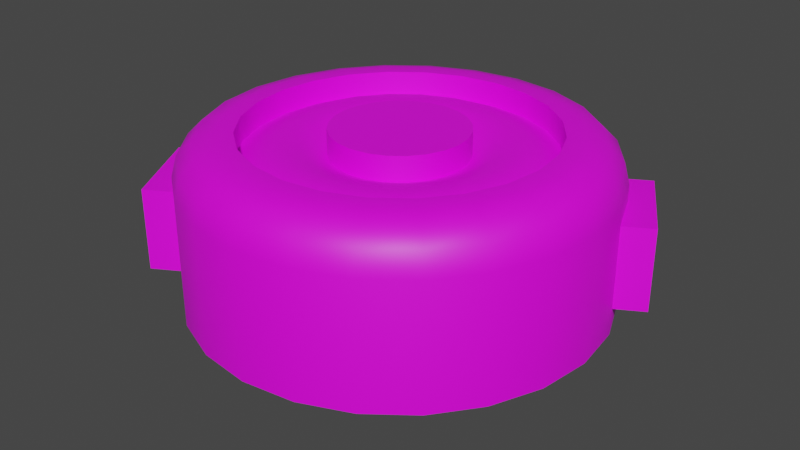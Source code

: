 # Source: wd_electric_prop_engine_s0_1.blend  (saved by Blender 3.3.6; exported with 4.5.12 LTS)
import bpy
from mathutils import Matrix  # noqa: F401  (used for matrix-valued properties, if any)

bpy.ops.wm.read_factory_settings(use_empty=True)
scene = bpy.context.scene
scene.name = 'Scene'

# ---- collections
col_collection = bpy.data.collections.new('Collection'); scene.collection.children.link(col_collection)

# ---- images (referenced by path relative to the original .blend; pixels are not part of the script)
import os
ASSET_DIR = os.environ.get("B2B_ASSET_DIR", "")  # directory of the original .blend (textures are referenced by path, not embedded)
HERE = os.path.dirname(os.path.abspath(__file__))  # packed textures are extracted next to this script under _unpacked/

def load_image(name, relpath, width, height, colorspace="sRGB"):
    """Load a texture the original file referenced (path relative to the .blend, or extracted next to this script)."""
    p = next((c for c in (os.path.join(HERE, relpath), os.path.join(ASSET_DIR, relpath)) if relpath and os.path.exists(c)), "")
    if p:
        img = bpy.data.images.load(p, check_existing=True)
        img.name = name
    else:  # same state as the original file: an image datablock whose file is absent (Cycles renders it pink)
        img = bpy.data.images.new(name, width, height)
        img.source = "FILE"
        img.filepath = "//" + (relpath or name)
    img.colorspace_settings.name = colorspace
    return img
img_a1 = load_image('a1', 'a1.psd', 1024, 1024, 'sRGB')
img_a2_psd = load_image('a2.psd', 'a2.psd', 1024, 1024, 'sRGB')

# ---- materials (node trees are filled in below, after node groups)
mat_a1 = bpy.data.materials.new('a1')
mat_a2 = bpy.data.materials.new('a2')
mat_a2.alpha_threshold = 0.0
mat_a2.roughness = 0.5
mat_a2.line_color = (0.0, 0.0, 0.0, 1.0)

# ---- node groups
ng_auto_smooth = bpy.data.node_groups.new('Auto Smooth', 'GeometryNodeTree')
_s = ng_auto_smooth.interface.new_socket(name='Geometry', in_out='OUTPUT', socket_type='NodeSocketGeometry')
_s = ng_auto_smooth.interface.new_socket(name='Geometry', in_out='INPUT', socket_type='NodeSocketGeometry')
_s = ng_auto_smooth.interface.new_socket(name='Angle', in_out='INPUT', socket_type='NodeSocketFloat')
_s.subtype = 'ANGLE'
_s.min_value = 0.0
_s.max_value = 3.142
ng_auto_smooth.is_modifier = True
_N = ng_auto_smooth.nodes; _L = ng_auto_smooth.links
n0 = _N.new('NodeGroupOutput'); n0.name = 'Group Output'; n0.location = (480, -100)
n1 = _N.new('NodeGroupInput'); n1.name = 'Group Input'; n1.location = (-420, -300)
n2 = _N.new('NodeGroupInput'); n2.name = 'Group Input.001'; n2.location = (-60, -100)
n3 = _N.new('GeometryNodeSetShadeSmooth'); n3.name = 'Set Shade Smooth'; n3.location = (120, -100)
n3.domain = 'EDGE'
n4 = _N.new('GeometryNodeSetShadeSmooth'); n4.name = 'Set Shade Smooth.001'; n4.location = (300, -100)
n5 = _N.new('GeometryNodeInputMeshEdgeAngle'); n5.name = 'Edge Angle'; n5.location = (-420, -220)
n6 = _N.new('GeometryNodeInputEdgeSmooth'); n6.name = 'Is Edge Smooth'; n6.location = (-60, -160)
n7 = _N.new('GeometryNodeInputShadeSmooth'); n7.name = 'Is Face Smooth'; n7.location = (-240, -340)
n8 = _N.new('FunctionNodeBooleanMath'); n8.name = 'Boolean Math'; n8.location = (-60, -220)
n9 = _N.new('FunctionNodeCompare'); n9.name = 'Compare'; n9.location = (-240, -180)
n9.operation = 'LESS_EQUAL'
_L.new(n5.outputs[0], n9.inputs[0])
_L.new(n4.outputs[0], n0.inputs[0])
_L.new(n1.outputs[1], n9.inputs[1])
_L.new(n9.outputs[0], n8.inputs[0])
_L.new(n7.outputs[0], n8.inputs[1])
_L.new(n2.outputs[0], n3.inputs[0])
_L.new(n6.outputs[0], n3.inputs[1])
_L.new(n3.outputs[0], n4.inputs[0])
_L.new(n8.outputs[0], n3.inputs[2])
n0.is_active_output = True

# ---- material node trees
mat_a1.use_nodes = True; mat_a1.node_tree.nodes.clear()
_N = mat_a1.node_tree.nodes; _L = mat_a1.node_tree.links
n0 = _N.new('ShaderNodeBsdfPrincipled'); n0.name = 'Principled BSDF'; n0.location = (10, 300)
n0.distribution = 'GGX'
n0.subsurface_method = 'RANDOM_WALK_SKIN'
n0.inputs[3].default_value = 1.45
n0.inputs[27].default_value = (0.0, 0.0, 0.0, 1.0)
n0.inputs[28].default_value = 1.0
n1 = _N.new('ShaderNodeOutputMaterial'); n1.name = 'Material Output'; n1.location = (300, 300)
n2 = _N.new('ShaderNodeTexImage'); n2.name = 'checker'; n2.location = (0, 0)
n2.image = img_a1
_L.new(n0.outputs[0], n1.inputs[0])
_L.new(n2.outputs[0], n0.inputs[0])
n1.is_active_output = True
mat_a2.use_nodes = True; mat_a2.node_tree.nodes.clear()
_N = mat_a2.node_tree.nodes; _L = mat_a2.node_tree.links
n0 = _N.new('ShaderNodeOutputMaterial'); n0.name = 'Material Output'; n0.location = (300, 300)
n1 = _N.new('ShaderNodeBsdfPrincipled'); n1.name = 'Principled BSDF'; n1.location = (10, 300)
n1.distribution = 'GGX'
n1.subsurface_method = 'RANDOM_WALK_SKIN'
n1.inputs[3].default_value = 1.45
n1.inputs[27].default_value = (0.0, 0.0, 0.0, 1.0)
n1.inputs[28].default_value = 1.0
n2 = _N.new('ShaderNodeTexImage'); n2.name = 'Image Texture'; n2.location = (-280, 280)
n2.image = img_a2_psd
_L.new(n1.outputs[0], n0.inputs[0])
_L.new(n2.outputs[0], n1.inputs[0])
n0.is_active_output = True

# ---- world
world_world = bpy.data.worlds.new('World'); scene.world = world_world
world_world.use_nodes = True; world_world.node_tree.nodes.clear()
_N = world_world.node_tree.nodes; _L = world_world.node_tree.links
n0 = _N.new('ShaderNodeOutputWorld'); n0.name = 'World Output'; n0.location = (300, 300)
n1 = _N.new('ShaderNodeBackground'); n1.name = 'Background'; n1.location = (10, 300)
n1.inputs[0].default_value = (0.05088, 0.05088, 0.05088, 1.0)
_L.new(n1.outputs[0], n0.inputs[0])
n0.is_active_output = True
world_world.color = (0.05088, 0.05088, 0.05088)
world_world.use_sun_shadow = False
world_world.sun_shadow_jitter_overblur = 0.0

# ---- meshes
me_main = bpy.data.meshes.new('main')
me_main.from_pydata([(-6.209e-09, 2.484e-09, -0.175), (9.983e-11, 0.225, 0.125), (0.05823, 0.2173, 0.125), (0.2173, -0.05823, 0.125), (0.05823, -0.2173, 0.125), (9.983e-11, -0.225, 0.125), (-0.05823, -0.2173, 0.125), (-0.1125, -0.1949, 0.125), (-0.1591, -0.1591, 0.125), (-0.1949, -0.1125, 0.125), (-0.2173, -0.05823, 0.125), (-0.225, 2.429e-09, 0.125), (-0.1591, 0.1591, 0.125), (-0.05823, 0.2173, 0.125), (0.08088, 0.3019, 0.06303), (0.07279, 0.2717, 0.1167), (0.07871, 0.2938, 0.09402), (0.0, 0.3125, 0.06303), (0.0, 0.3041, 0.09402), (5.821e-11, 0.2812, 0.1167), (0.1125, 0.1949, 0.125), (0.1562, 0.2706, 0.06303), (0.1406, 0.2436, 0.1167), (0.1521, 0.2634, 0.09402), (0.1591, 0.1591, 0.125), (0.221, 0.221, 0.06303), (0.1989, 0.1989, 0.1167), (0.215, 0.215, 0.09402), (0.1949, 0.1125, 0.125), (0.2706, 0.1562, 0.06303), (0.2436, 0.1406, 0.1167), (0.2634, 0.1521, 0.09402), (0.2173, 0.05823, 0.125), (0.3019, 0.08088, 0.06303), (0.2717, 0.07279, 0.1167), (0.2938, 0.07871, 0.09402), (0.225, -3.149e-11, 0.125), (0.3125, 0.0, 0.06303), (0.2812, 0.0, 0.1167), (0.3041, 0.0, 0.09402), (0.3019, -0.08088, 0.06303), (0.2717, -0.07279, 0.1167), (0.2938, -0.07871, 0.09402), (0.1949, -0.1125, 0.125), (0.2706, -0.1562, 0.06303), (0.2436, -0.1406, 0.1167), (0.2634, -0.1521, 0.09402), (0.1591, -0.1591, 0.125), (0.221, -0.221, 0.06303), (0.1989, -0.1989, 0.1167), (0.215, -0.215, 0.09402), (0.1125, -0.1949, 0.125), (0.1562, -0.2706, 0.06303), (0.1406, -0.2436, 0.1167), (0.1521, -0.2634, 0.09402), (0.08088, -0.3019, 0.06303), (0.07279, -0.2717, 0.1167), (0.07871, -0.2938, 0.09402), (0.0, -0.3125, 0.06303), (5.821e-11, -0.2812, 0.1167), (0.0, -0.3041, 0.09402), (-0.08088, -0.3019, 0.06303), (-0.07279, -0.2717, 0.1167), (-0.07871, -0.2938, 0.09402), (-0.1562, -0.2706, 0.06303), (-0.1406, -0.2436, 0.1167), (-0.1521, -0.2634, 0.09402), (-0.221, -0.221, 0.06303), (-0.1989, -0.1989, 0.1167), (-0.215, -0.215, 0.09402), (-0.2706, -0.1562, 0.06303), (-0.2436, -0.1406, 0.1167), (-0.2634, -0.1521, 0.09402), (-0.3019, -0.08088, 0.06303), (-0.2717, -0.07279, 0.1167), (-0.2938, -0.07871, 0.09402), (-0.3125, 0.0, 0.06303), (-0.2812, 0.0, 0.1167), (-0.3041, 0.0, 0.09402), (-0.2173, 0.05823, 0.125), (-0.3019, 0.08088, 0.06303), (-0.2717, 0.07279, 0.1167), (-0.2938, 0.07871, 0.09402), (-0.1949, 0.1125, 0.125), (-0.2706, 0.1562, 0.06303), (-0.2436, 0.1406, 0.1167), (-0.2634, 0.1521, 0.09402), (-0.221, 0.221, 0.06303), (-0.1989, 0.1989, 0.1167), (-0.215, 0.215, 0.09402), (-0.1125, 0.1949, 0.125), (-0.1562, 0.2706, 0.06303), (-0.1406, 0.2436, 0.1167), (-0.1521, 0.2634, 0.09402), (-0.08088, 0.3019, 0.06303), (-0.07279, 0.2717, 0.1167), (-0.07871, 0.2938, 0.09402), (-0.0647, 0.2415, 0.125), (-0.125, 0.2165, 0.125), (-0.1768, 0.1768, 0.125), (-0.2415, 0.0647, 0.125), (-0.25, 0.0, 0.125), (0.0647, -0.2415, 0.125), (0.125, -0.2165, 0.125), (0.2415, -0.0647, 0.125), (0.25, 0.0, 0.125), (0.0647, 0.2415, 0.125), (8.915e-11, 0.25, 0.125), (8.915e-11, -0.25, 0.125), (-0.0647, -0.2415, 0.125), (-0.125, -0.2165, 0.125), (-0.1768, -0.1768, 0.125), (-0.2165, -0.125, 0.125), (-0.2415, -0.0647, 0.125), (-0.2165, 0.125, 0.125), (0.2165, -0.125, 0.125), (0.125, 0.2165, 0.125), (0.1768, 0.1768, 0.125), (0.2165, 0.125, 0.125), (0.2415, 0.0647, 0.125), (0.1768, -0.1768, 0.125), (-0.05823, 0.2173, 0.0875), (-0.1125, 0.1949, 0.0875), (-0.1591, 0.1591, 0.0875), (-0.2173, 0.05823, 0.0875), (-0.225, 2.429e-09, 0.0875), (0.05823, -0.2173, 0.0875), (0.1125, -0.1949, 0.0875), (0.2173, -0.05823, 0.0875), (0.225, -3.149e-11, 0.0875), (0.05823, 0.2173, 0.0875), (9.983e-11, 0.225, 0.0875), (9.983e-11, -0.225, 0.0875), (-0.05823, -0.2173, 0.0875), (-0.1125, -0.1949, 0.0875), (-0.1591, -0.1591, 0.0875), (-0.1949, -0.1125, 0.0875), (-0.2173, -0.05823, 0.0875), (-0.1949, 0.1125, 0.0875), (0.1949, -0.1125, 0.0875), (0.1125, 0.1949, 0.0875), (0.1591, 0.1591, 0.0875), (0.1949, 0.1125, 0.0875), (0.2173, 0.05823, 0.0875), (0.1591, -0.1591, 0.0875), (-0.02588, 0.09659, 0.0875), (-0.05, 0.0866, 0.0875), (-0.07071, 0.07071, 0.0875), (-0.09659, 0.02588, 0.0875), (-0.1, 1.08e-09, 0.0875), (0.02588, -0.09659, 0.0875), (0.05, -0.0866, 0.0875), (0.09659, -0.02588, 0.0875), (0.1, -1.399e-11, 0.0875), (0.02588, 0.09659, 0.0875), (7.618e-10, 0.1, 0.0875), (7.618e-10, -0.1, 0.0875), (-0.02588, -0.09659, 0.0875), (-0.05, -0.0866, 0.0875), (-0.07071, -0.07071, 0.0875), (-0.0866, -0.05, 0.0875), (-0.09659, -0.02588, 0.0875), (-0.0866, 0.05, 0.0875), (0.0866, -0.05, 0.0875), (0.05, 0.0866, 0.0875), (0.07071, 0.07071, 0.0875), (0.0866, 0.05, 0.0875), (0.09659, 0.02588, 0.0875), (0.07071, -0.07071, 0.0875), (3.725e-10, 4.967e-10, 0.125), (-0.02588, 0.09659, 0.125), (-0.05, 0.0866, 0.125), (-0.07071, 0.07071, 0.125), (-0.09659, 0.02588, 0.125), (-0.1, 1.08e-09, 0.125), (0.02588, -0.09659, 0.125), (0.05, -0.0866, 0.125), (0.09659, -0.02588, 0.125), (0.1, -1.399e-11, 0.125), (0.02588, 0.09659, 0.125), (2.777e-09, 0.1, 0.125), (2.777e-09, -0.1, 0.125), (-0.02588, -0.09659, 0.125), (-0.05, -0.0866, 0.125), (-0.07071, -0.07071, 0.125), (-0.0866, -0.05, 0.125), (-0.09659, -0.02588, 0.125), (-0.0866, 0.05, 0.125), (0.0866, -0.05, 0.125), (0.05, 0.0866, 0.125), (0.07071, 0.07071, 0.125), (0.0866, 0.05, 0.125), (0.09659, 0.02588, 0.125), (0.07071, -0.07071, 0.125), (0.0, 0.3125, -0.125), (0.08088, 0.3019, -0.125), (0.1562, 0.2706, -0.125), (0.221, 0.221, -0.125), (0.2706, 0.1562, -0.125), (0.3019, 0.08088, -0.125), (0.3125, 0.0, -0.125), (0.3019, -0.08088, -0.125), (0.2706, -0.1562, -0.125), (0.221, -0.221, -0.125), (0.1562, -0.2706, -0.125), (0.08088, -0.3019, -0.125), (0.0, -0.3125, -0.125), (-0.08088, -0.3019, -0.125), (-0.1562, -0.2706, -0.125), (-0.221, -0.221, -0.125), (-0.2706, -0.1562, -0.125), (-0.3019, -0.08088, -0.125), (-0.3125, 0.0, -0.125), (-0.3019, 0.08088, -0.125), (-0.2706, 0.1562, -0.125), (-0.221, 0.221, -0.125), (-0.1562, 0.2706, -0.125), (-0.08088, 0.3019, -0.125), (-4.136e-09, 0.1057, -0.1682), (-2.076e-09, 0.2099, -0.1515), (0.05433, 0.2028, -0.1515), (0.02737, 0.1021, -0.1682), (0.105, 0.1818, -0.1515), (0.05287, 0.09158, -0.1682), (0.1484, 0.1484, -0.1515), (0.07477, 0.07477, -0.1682), (0.1818, 0.105, -0.1515), (0.09158, 0.05287, -0.1682), (0.2028, 0.05433, -0.1515), (0.1021, 0.02737, -0.1682), (0.2099, 8.278e-10, -0.1515), (0.1057, 1.65e-09, -0.1682), (0.2028, -0.05433, -0.1515), (0.1021, -0.02737, -0.1682), (0.1818, -0.105, -0.1515), (0.09158, -0.05287, -0.1682), (0.1484, -0.1484, -0.1515), (0.07477, -0.07477, -0.1682), (0.105, -0.1818, -0.1515), (0.05287, -0.09158, -0.1682), (0.05433, -0.2028, -0.1515), (0.02737, -0.1021, -0.1682), (-2.07e-09, -0.2099, -0.1515), (-4.139e-09, -0.1057, -0.1682), (-0.05433, -0.2028, -0.1515), (-0.02737, -0.1021, -0.1682), (-0.105, -0.1818, -0.1515), (-0.05287, -0.09158, -0.1682), (-0.1484, -0.1484, -0.1515), (-0.07477, -0.07477, -0.1682), (-0.1818, -0.105, -0.1515), (-0.09158, -0.05287, -0.1682), (-0.2028, -0.05433, -0.1515), (-0.1021, -0.02737, -0.1682), (-0.2099, 8.278e-10, -0.1515), (-0.1057, 1.656e-09, -0.1682), (-0.2028, 0.05433, -0.1515), (-0.1021, 0.02737, -0.1682), (-0.1818, 0.105, -0.1515), (-0.09158, 0.05287, -0.1682), (-0.1484, 0.1484, -0.1515), (-0.07477, 0.07477, -0.1682), (-0.105, 0.1818, -0.1515), (-0.05287, 0.09158, -0.1682), (-0.05433, 0.2028, -0.1515), (-0.02737, 0.1021, -0.1682), (0.0957, -0.1658, 0.1014), (0.08103, -0.1404, 0.1056), (0.06624, -0.1147, 0.1004), (0.03429, -0.128, 0.1004), (0.04195, -0.1565, 0.1056), (0.04954, -0.1849, 0.1014), (0.1353, 0.1353, 0.1014), (0.1146, 0.1146, 0.1056), (0.09367, 0.09367, 0.1004), (0.1147, 0.06624, 0.1004), (0.1404, 0.08103, 0.1056), (0.1658, 0.0957, 0.1014), (-0.1658, -0.0957, 0.1014), (-0.1404, -0.08103, 0.1056), (-0.1147, -0.06624, 0.1004), (-0.128, -0.03429, 0.1004), (-0.1565, -0.04195, 0.1056), (-0.1849, -0.04954, 0.1014), (0.1914, -2.798e-11, 0.1014), (0.1621, -2.303e-11, 0.1056), (0.1325, -1.787e-11, 0.1004), (0.128, -0.03429, 0.1004), (0.1565, -0.04195, 0.1056), (0.1849, -0.04954, 0.1014), (0.128, 0.03429, 0.1004), (0.1565, 0.04195, 0.1056), (0.1849, 0.04954, 0.1014), (-0.1325, 1.819e-09, 0.1004), (-0.1621, 2.901e-09, 0.1056), (-0.1914, 3.388e-09, 0.1014), (2.039e-10, 0.1914, 0.1014), (3.449e-10, 0.1621, 0.1056), (5.331e-10, 0.1325, 0.1004), (0.03429, 0.128, 0.1004), (0.04195, 0.1565, 0.1056), (0.04954, 0.1849, 0.1014), (-0.04954, 0.1849, 0.1014), (-0.04195, 0.1565, 0.1056), (-0.03429, 0.128, 0.1004), (5.331e-10, -0.1325, 0.1004), (3.449e-10, -0.1621, 0.1056), (2.039e-10, -0.1914, 0.1014), (0.1658, -0.0957, 0.1014), (0.1404, -0.08103, 0.1056), (0.1147, -0.06624, 0.1004), (0.09367, -0.09367, 0.1004), (0.1146, -0.1146, 0.1056), (0.1353, -0.1353, 0.1014), (-0.1658, 0.0957, 0.1014), (-0.1404, 0.08103, 0.1056), (-0.1147, 0.06624, 0.1004), (-0.09367, 0.09367, 0.1004), (-0.1146, 0.1146, 0.1056), (-0.1353, 0.1353, 0.1014), (-0.03429, -0.128, 0.1004), (-0.04195, -0.1565, 0.1056), (-0.04954, -0.1849, 0.1014), (-0.0957, 0.1658, 0.1014), (-0.08103, 0.1404, 0.1056), (-0.06624, 0.1147, 0.1004), (-0.06624, -0.1147, 0.1004), (-0.08103, -0.1404, 0.1056), (-0.0957, -0.1658, 0.1014), (-0.1849, 0.04954, 0.1014), (-0.1565, 0.04195, 0.1056), (-0.128, 0.03429, 0.1004), (0.06624, 0.1147, 0.1004), (0.08103, 0.1404, 0.1056), (0.0957, 0.1658, 0.1014), (-0.09367, -0.09367, 0.1004), (-0.1146, -0.1146, 0.1056), (-0.1353, -0.1353, 0.1014), (0.2973, 0.08505, -0.0875), (0.2973, 0.08505, 0.0375), (0.2223, 0.215, -0.0875), (0.2223, 0.215, 0.0375), (0.3406, 0.11, -0.0875), (0.3406, 0.11, 0.0375), (0.2656, 0.24, -0.0875), (0.2656, 0.24, 0.0375), (-0.2973, -0.08505, -0.0875), (-0.2973, -0.08505, 0.0375), (-0.2223, -0.215, -0.0875), (-0.2223, -0.215, 0.0375), (-0.3406, -0.11, -0.0875), (-0.3406, -0.11, 0.0375), (-0.2656, -0.24, -0.0875), (-0.2656, -0.24, 0.0375)], [], [(195, 14, 21, 196), (12, 83, 138, 123), (194, 17, 14, 195), (217, 94, 17, 194), (197, 25, 29, 198), (198, 29, 33, 199), (199, 33, 37, 200), (200, 37, 40, 201), (201, 40, 44, 202), (202, 44, 48, 203), (203, 48, 52, 204), (204, 52, 55, 205), (205, 55, 58, 206), (206, 58, 61, 207), (207, 61, 64, 208), (208, 64, 67, 209), (209, 67, 70, 210), (210, 70, 73, 211), (211, 73, 76, 212), (212, 76, 80, 213), (213, 80, 84, 214), (214, 84, 87, 215), (215, 87, 91, 216), (216, 91, 94, 217), (196, 21, 25, 197), (14, 17, 18, 16), (16, 18, 19, 15), (15, 19, 107, 106), (21, 14, 16, 23), (23, 16, 15, 22), (22, 15, 106, 116), (25, 21, 23, 27), (27, 23, 22, 26), (26, 22, 116, 117), (29, 25, 27, 31), (31, 27, 26, 30), (30, 26, 117, 118), (33, 29, 31, 35), (35, 31, 30, 34), (34, 30, 118, 119), (37, 33, 35, 39), (39, 35, 34, 38), (38, 34, 119, 105), (40, 37, 39, 42), (42, 39, 38, 41), (41, 38, 105, 104), (44, 40, 42, 46), (46, 42, 41, 45), (45, 41, 104, 115), (48, 44, 46, 50), (50, 46, 45, 49), (49, 45, 115, 120), (52, 48, 50, 54), (54, 50, 49, 53), (53, 49, 120, 103), (55, 52, 54, 57), (57, 54, 53, 56), (56, 53, 103, 102), (58, 55, 57, 60), (60, 57, 56, 59), (59, 56, 102, 108), (61, 58, 60, 63), (63, 60, 59, 62), (62, 59, 108, 109), (64, 61, 63, 66), (66, 63, 62, 65), (65, 62, 109, 110), (67, 64, 66, 69), (69, 66, 65, 68), (68, 65, 110, 111), (70, 67, 69, 72), (72, 69, 68, 71), (71, 68, 111, 112), (73, 70, 72, 75), (75, 72, 71, 74), (74, 71, 112, 113), (76, 73, 75, 78), (78, 75, 74, 77), (77, 74, 113, 101), (80, 76, 78, 82), (82, 78, 77, 81), (81, 77, 101, 100), (84, 80, 82, 86), (86, 82, 81, 85), (85, 81, 100, 114), (87, 84, 86, 89), (89, 86, 85, 88), (88, 85, 114, 99), (91, 87, 89, 93), (93, 89, 88, 92), (92, 88, 99, 98), (94, 91, 93, 96), (96, 93, 92, 95), (95, 92, 98, 97), (17, 94, 96, 18), (18, 96, 95, 19), (19, 95, 97, 107), (90, 13, 97, 98), (12, 90, 98, 99), (11, 79, 100, 101), (51, 4, 102, 103), (36, 3, 104, 105), (1, 2, 106, 107), (4, 5, 108, 102), (5, 6, 109, 108), (6, 7, 110, 109), (7, 8, 111, 110), (8, 9, 112, 111), (9, 10, 113, 112), (10, 11, 101, 113), (13, 1, 107, 97), (83, 12, 99, 114), (3, 43, 115, 104), (2, 20, 116, 106), (20, 24, 117, 116), (24, 28, 118, 117), (28, 32, 119, 118), (32, 36, 105, 119), (43, 47, 120, 115), (47, 51, 103, 120), (79, 83, 114, 100), (269, 268, 151, 150), (6, 5, 132, 133), (51, 47, 144, 127), (13, 90, 122, 121), (43, 3, 128, 139), (7, 6, 133, 134), (83, 79, 124, 138), (90, 12, 123, 122), (20, 2, 130, 140), (8, 7, 134, 135), (79, 11, 125, 124), (24, 20, 140, 141), (9, 8, 135, 136), (4, 51, 127, 126), (28, 24, 141, 142), (10, 9, 136, 137), (3, 36, 129, 128), (32, 28, 142, 143), (11, 10, 137, 125), (2, 1, 131, 130), (36, 32, 143, 129), (1, 13, 121, 131), (5, 4, 126, 132), (47, 43, 139, 144), (150, 151, 176, 175), (275, 274, 165, 166), (281, 280, 160, 161), (287, 286, 153, 152), (290, 275, 166, 167), (293, 281, 161, 149), (299, 298, 155, 154), (286, 290, 167, 153), (298, 304, 145, 155), (305, 269, 150, 156), (311, 310, 163, 168), (317, 316, 162, 147), (320, 305, 156, 157), (268, 311, 168, 151), (304, 325, 146, 145), (310, 287, 152, 163), (326, 320, 157, 158), (316, 331, 148, 162), (325, 317, 147, 146), (332, 299, 154, 164), (335, 326, 158, 159), (331, 293, 149, 148), (274, 332, 164, 165), (280, 335, 159, 160), (166, 165, 190, 191), (161, 160, 185, 186), (152, 153, 178, 177), (167, 166, 191, 192), (149, 161, 186, 174), (154, 155, 180, 179), (153, 167, 192, 178), (155, 145, 170, 180), (156, 150, 175, 181), (168, 163, 188, 193), (147, 162, 187, 172), (157, 156, 181, 182), (151, 168, 193, 176), (145, 146, 171, 170), (163, 152, 177, 188), (158, 157, 182, 183), (162, 148, 173, 187), (146, 147, 172, 171), (164, 154, 179, 189), (159, 158, 183, 184), (148, 149, 174, 173), (165, 164, 189, 190), (160, 159, 184, 185), (169, 170, 171), (169, 171, 172), (169, 173, 174), (169, 175, 176), (169, 177, 178), (169, 179, 180), (169, 181, 175), (169, 182, 181), (169, 183, 182), (169, 184, 183), (169, 185, 184), (169, 186, 185), (169, 174, 186), (169, 180, 170), (169, 172, 187), (169, 188, 177), (169, 189, 179), (169, 190, 189), (169, 191, 190), (169, 192, 191), (169, 178, 192), (169, 193, 188), (169, 176, 193), (169, 187, 173), (219, 194, 195, 220), (220, 195, 196, 222), (222, 196, 197, 224), (224, 197, 198, 226), (226, 198, 199, 228), (228, 199, 200, 230), (230, 200, 201, 232), (232, 201, 202, 234), (234, 202, 203, 236), (236, 203, 204, 238), (238, 204, 205, 240), (240, 205, 206, 242), (242, 206, 207, 244), (244, 207, 208, 246), (246, 208, 209, 248), (248, 209, 210, 250), (250, 210, 211, 252), (252, 211, 212, 254), (254, 212, 213, 256), (256, 213, 214, 258), (258, 214, 215, 260), (260, 215, 216, 262), (262, 216, 217, 264), (264, 217, 194, 219), (0, 265, 218), (265, 264, 219, 218), (0, 263, 265), (263, 262, 264, 265), (0, 261, 263), (261, 260, 262, 263), (0, 259, 261), (259, 258, 260, 261), (0, 257, 259), (257, 256, 258, 259), (0, 255, 257), (255, 254, 256, 257), (0, 253, 255), (253, 252, 254, 255), (0, 251, 253), (251, 250, 252, 253), (0, 249, 251), (249, 248, 250, 251), (0, 247, 249), (247, 246, 248, 249), (0, 245, 247), (245, 244, 246, 247), (0, 243, 245), (243, 242, 244, 245), (0, 241, 243), (241, 240, 242, 243), (0, 239, 241), (239, 238, 240, 241), (0, 237, 239), (237, 236, 238, 239), (0, 235, 237), (235, 234, 236, 237), (0, 233, 235), (233, 232, 234, 235), (0, 231, 233), (231, 230, 232, 233), (0, 229, 231), (229, 228, 230, 231), (0, 227, 229), (227, 226, 228, 229), (0, 225, 227), (225, 224, 226, 227), (0, 223, 225), (223, 222, 224, 225), (0, 221, 223), (221, 220, 222, 223), (0, 218, 221), (218, 219, 220, 221), (136, 135, 337, 278), (278, 337, 336, 279), (279, 336, 335, 280), (141, 140, 334, 272), (272, 334, 333, 273), (273, 333, 332, 274), (124, 125, 295, 329), (329, 295, 294, 330), (330, 294, 293, 331), (135, 134, 328, 337), (337, 328, 327, 336), (336, 327, 326, 335), (140, 130, 301, 334), (334, 301, 300, 333), (333, 300, 299, 332), (122, 123, 319, 323), (323, 319, 318, 324), (324, 318, 317, 325), (138, 124, 329, 314), (314, 329, 330, 315), (315, 330, 331, 316), (134, 133, 322, 328), (328, 322, 321, 327), (327, 321, 320, 326), (139, 128, 289, 308), (308, 289, 288, 309), (309, 288, 287, 310), (121, 122, 323, 302), (302, 323, 324, 303), (303, 324, 325, 304), (127, 144, 313, 266), (266, 313, 312, 267), (267, 312, 311, 268), (133, 132, 307, 322), (322, 307, 306, 321), (321, 306, 305, 320), (123, 138, 314, 319), (319, 314, 315, 318), (318, 315, 316, 317), (144, 139, 308, 313), (313, 308, 309, 312), (312, 309, 310, 311), (132, 126, 271, 307), (307, 271, 270, 306), (306, 270, 269, 305), (131, 121, 302, 296), (296, 302, 303, 297), (297, 303, 304, 298), (129, 143, 292, 284), (284, 292, 291, 285), (285, 291, 290, 286), (130, 131, 296, 301), (301, 296, 297, 300), (300, 297, 298, 299), (125, 137, 283, 295), (295, 283, 282, 294), (294, 282, 281, 293), (143, 142, 277, 292), (292, 277, 276, 291), (291, 276, 275, 290), (128, 129, 284, 289), (289, 284, 285, 288), (288, 285, 286, 287), (137, 136, 278, 283), (283, 278, 279, 282), (282, 279, 280, 281), (142, 141, 272, 277), (277, 272, 273, 276), (276, 273, 274, 275), (126, 127, 266, 271), (271, 266, 267, 270), (270, 267, 268, 269), (340, 341, 345, 344), (344, 345, 343, 342), (342, 343, 339, 338), (340, 344, 342, 338), (345, 341, 339, 343), (348, 349, 353, 352), (352, 353, 351, 350), (350, 351, 347, 346), (348, 352, 350, 346), (353, 349, 347, 351)])
me_main.polygons.foreach_set('use_smooth', [1, 1, 1, 1, 1, 1, 1, 1, 1, 1, 1, 1, 1, 1, 1, 1, 1, 1, 1, 1, 1, 1, 1, 1, 1, 1, 1, 1, 1, 1, 1, 1, 1, 1, 1, 1, 1, 1, 1, 1, 1, 1, 1, 1, 1, 1, 1, 1, 1, 1, 1, 1, 1, 1, 1, 1, 1, 1, 1, 1, 1, 1, 1, 1, 1, 1, 1, 1, 1, 1, 1, 1, 1, 1, 1, 1, 1, 1, 1, 1, 1, 1, 1, 1, 1, 1, 1, 1, 1, 1, 1, 1, 1, 1, 1, 1, 1, 1, 1, 1, 1, 1, 1, 1, 1, 1, 1, 1, 1, 1, 1, 1, 1, 1, 1, 1, 1, 1, 1, 1, 1, 1, 1, 1, 1, 1, 1, 1, 1, 1, 1, 1, 1, 1, 1, 1, 1, 1, 1, 1, 1, 1, 1, 1, 1, 1, 1, 1, 1, 1, 1, 1, 1, 1, 1, 1, 1, 1, 1, 1, 1, 1, 1, 1, 1, 1, 1, 1, 1, 1, 1, 1, 1, 1, 1, 1, 1, 1, 1, 1, 1, 1, 1, 1, 1, 1, 1, 1, 1, 1, 1, 1, 1, 1, 1, 1, 1, 1, 1, 1, 1, 1, 1, 1, 1, 1, 1, 1, 1, 1, 1, 1, 1, 1, 1, 1, 1, 1, 1, 1, 1, 1, 1, 1, 1, 1, 1, 1, 1, 1, 1, 1, 1, 1, 1, 1, 1, 1, 1, 1, 1, 1, 1, 1, 1, 1, 1, 1, 1, 1, 1, 1, 1, 1, 1, 1, 1, 1, 1, 1, 1, 1, 1, 1, 1, 1, 1, 1, 1, 1, 1, 1, 1, 1, 1, 1, 1, 1, 1, 1, 1, 1, 1, 1, 1, 1, 1, 1, 1, 1, 1, 1, 1, 1, 1, 1, 1, 1, 1, 1, 1, 1, 1, 1, 1, 1, 1, 1, 1, 1, 1, 1, 1, 1, 1, 1, 1, 1, 1, 1, 1, 1, 1, 1, 1, 1, 1, 1, 1, 1, 1, 1, 1, 1, 1, 1, 1, 1, 1, 1, 1, 1, 1, 1, 1, 1, 1, 1, 1, 1, 1, 1, 1, 1, 1, 1, 1, 1, 1, 1, 0, 0, 0, 0, 0, 0, 0, 0, 0, 0])
_uv = me_main.uv_layers.new(name='UVMap')
_uv.uv.foreach_set('vector', [0.1709, 0.5339, 0.01815, 0.5339, 0.01815, 0.4701, 0.1709, 0.4701, 0.9507, 0.8629, 0.9507, 0.8239, 0.98, 0.8239, 0.98, 0.8629, 0.1709, 0.5976, 0.01815, 0.5976, 0.01815, 0.5339, 0.1709, 0.5339, 0.1709, 0.6613, 0.01815, 0.6613, 0.01815, 0.5976, 0.1709, 0.5976, 0.1709, 0.4064, 0.01815, 0.4064, 0.01815, 0.3427, 0.1709, 0.3427, 0.1709, 0.3427, 0.01815, 0.3427, 0.01815, 0.2789, 0.1709, 0.2789, 0.1709, 0.2789, 0.01815, 0.2789, 0.01815, 0.2152, 0.1709, 0.2152, 0.1709, 0.98, 0.01815, 0.98, 0.01815, 0.9163, 0.1709, 0.9163, 0.1709, 0.9163, 0.01815, 0.9163, 0.01815, 0.8525, 0.1709, 0.8525, 0.1709, 0.8525, 0.01815, 0.8525, 0.01815, 0.7888, 0.1709, 0.7888, 0.1709, 0.7888, 0.01815, 0.7888, 0.01815, 0.7251, 0.1709, 0.7251, 0.1709, 0.7251, 0.01815, 0.7251, 0.01815, 0.6613, 0.1709, 0.6613, 0.1709, 0.6613, 0.01815, 0.6613, 0.01815, 0.5976, 0.1709, 0.5976, 0.1709, 0.5976, 0.01815, 0.5976, 0.01815, 0.5339, 0.1709, 0.5339, 0.1709, 0.5339, 0.01815, 0.5339, 0.01815, 0.4701, 0.1709, 0.4701, 0.1709, 0.4701, 0.01815, 0.4701, 0.01815, 0.4064, 0.1709, 0.4064, 0.1709, 0.4064, 0.01815, 0.4064, 0.01816, 0.3427, 0.1709, 0.3427, 0.1709, 0.3427, 0.01816, 0.3427, 0.01816, 0.2789, 0.1709, 0.2789, 0.1709, 0.2789, 0.01816, 0.2789, 0.01816, 0.2152, 0.1709, 0.2152, 0.1709, 0.98, 0.01816, 0.98, 0.01816, 0.9163, 0.1709, 0.9163, 0.1709, 0.9163, 0.01816, 0.9163, 0.01815, 0.8525, 0.1709, 0.8525, 0.1709, 0.8525, 0.01815, 0.8525, 0.01815, 0.7888, 0.1709, 0.7888, 0.1709, 0.7888, 0.01815, 0.7888, 0.01815, 0.7251, 0.1709, 0.7251, 0.1709, 0.7251, 0.01815, 0.7251, 0.01815, 0.6613, 0.1709, 0.6613, 0.1709, 0.4701, 0.01815, 0.4701, 0.01815, 0.4064, 0.1709, 0.4064, 0.3572, 0.5569, 0.3572, 0.5042, 0.3802, 0.521, 0.3802, 0.5705, 0.3802, 0.5705, 0.3802, 0.521, 0.4019, 0.5392, 0.4019, 0.5839, 0.4019, 0.5839, 0.4019, 0.5392, 0.4232, 0.5582, 0.4232, 0.5978, 0.3572, 0.6149, 0.3572, 0.5569, 0.3802, 0.5705, 0.3802, 0.6242, 0.3802, 0.6242, 0.3802, 0.5705, 0.4019, 0.5839, 0.4019, 0.6334, 0.4019, 0.6334, 0.4019, 0.5839, 0.4232, 0.5978, 0.4232, 0.6428, 0.3572, 0.6774, 0.3572, 0.6149, 0.3802, 0.6242, 0.3802, 0.6821, 0.3802, 0.6821, 0.3802, 0.6242, 0.4019, 0.6334, 0.4019, 0.6867, 0.4019, 0.6867, 0.4019, 0.6334, 0.4232, 0.6428, 0.4232, 0.6915, 0.3572, 0.7423, 0.3572, 0.6774, 0.3802, 0.6821, 0.3802, 0.7421, 0.3802, 0.7421, 0.3802, 0.6821, 0.4019, 0.6867, 0.4019, 0.742, 0.4019, 0.742, 0.4019, 0.6867, 0.4232, 0.6915, 0.4232, 0.7421, 0.3572, 0.8071, 0.3572, 0.7423, 0.3802, 0.7421, 0.3802, 0.8022, 0.3802, 0.8022, 0.3802, 0.7421, 0.4019, 0.742, 0.4019, 0.7974, 0.4019, 0.7974, 0.4019, 0.742, 0.4232, 0.7421, 0.4232, 0.7927, 0.3572, 0.8696, 0.3572, 0.8071, 0.3802, 0.8022, 0.3802, 0.8602, 0.3802, 0.8602, 0.3802, 0.8022, 0.4019, 0.7974, 0.4019, 0.8509, 0.4019, 0.8509, 0.4019, 0.7974, 0.4232, 0.7927, 0.4232, 0.8415, 0.3572, 0.9276, 0.3572, 0.8696, 0.3802, 0.8602, 0.3802, 0.9142, 0.3802, 0.9142, 0.3802, 0.8602, 0.4019, 0.8509, 0.4019, 0.9007, 0.4019, 0.9007, 0.4019, 0.8509, 0.4232, 0.8415, 0.4232, 0.887, 0.3572, 0.98, 0.3572, 0.9276, 0.3802, 0.9142, 0.3802, 0.9641, 0.3802, 0.9641, 0.3802, 0.9142, 0.4019, 0.9007, 0.4019, 0.9464, 0.4019, 0.9464, 0.4019, 0.9007, 0.4232, 0.887, 0.4232, 0.9275, 0.3572, 0.5569, 0.3572, 0.5042, 0.3802, 0.521, 0.3802, 0.5705, 0.3802, 0.5705, 0.3802, 0.521, 0.4019, 0.5392, 0.4019, 0.5839, 0.4019, 0.5839, 0.4019, 0.5392, 0.4232, 0.5582, 0.4232, 0.5978, 0.3572, 0.6149, 0.3572, 0.5569, 0.3802, 0.5705, 0.3802, 0.6242, 0.3802, 0.6242, 0.3802, 0.5705, 0.4019, 0.5839, 0.4019, 0.6334, 0.4019, 0.6334, 0.4019, 0.5839, 0.4232, 0.5978, 0.4232, 0.6428, 0.3572, 0.6774, 0.3572, 0.6149, 0.3802, 0.6242, 0.3802, 0.6821, 0.3802, 0.6821, 0.3802, 0.6242, 0.4019, 0.6334, 0.4019, 0.6867, 0.4019, 0.6867, 0.4019, 0.6334, 0.4232, 0.6428, 0.4232, 0.6915, 0.3572, 0.7423, 0.3572, 0.6774, 0.3802, 0.6821, 0.3802, 0.7421, 0.3802, 0.7421, 0.3802, 0.6821, 0.4019, 0.6867, 0.4019, 0.742, 0.4019, 0.742, 0.4019, 0.6867, 0.4232, 0.6915, 0.4232, 0.7421, 0.3572, 0.8071, 0.3572, 0.7423, 0.3802, 0.7421, 0.3802, 0.8022, 0.3802, 0.8022, 0.3802, 0.7421, 0.4019, 0.742, 0.4019, 0.7974, 0.4019, 0.7974, 0.4019, 0.742, 0.4232, 0.7421, 0.4232, 0.7927, 0.3572, 0.8696, 0.3572, 0.8071, 0.3802, 0.8022, 0.3802, 0.8602, 0.3802, 0.8602, 0.3802, 0.8022, 0.4019, 0.7974, 0.4019, 0.8509, 0.4019, 0.8509, 0.4019, 0.7974, 0.4232, 0.7927, 0.4232, 0.8415, 0.3572, 0.9276, 0.3572, 0.8696, 0.3802, 0.8602, 0.3802, 0.9142, 0.3802, 0.9142, 0.3802, 0.8602, 0.4019, 0.8509, 0.4019, 0.9007, 0.4019, 0.9007, 0.4019, 0.8509, 0.4232, 0.8415, 0.4232, 0.887, 0.3572, 0.98, 0.3572, 0.9276, 0.3802, 0.9142, 0.3802, 0.9641, 0.3802, 0.9641, 0.3802, 0.9142, 0.4019, 0.9007, 0.4019, 0.9464, 0.4019, 0.9464, 0.4019, 0.9007, 0.4232, 0.887, 0.4232, 0.9275, 0.3572, 0.5569, 0.3572, 0.5042, 0.3802, 0.521, 0.3802, 0.5705, 0.3802, 0.5705, 0.3802, 0.521, 0.4019, 0.5392, 0.4019, 0.5839, 0.4019, 0.5839, 0.4019, 0.5392, 0.4232, 0.5582, 0.4232, 0.5978, 0.3572, 0.6149, 0.3572, 0.5569, 0.3802, 0.5705, 0.3802, 0.6242, 0.3802, 0.6242, 0.3802, 0.5705, 0.4019, 0.5839, 0.4019, 0.6334, 0.4019, 0.6334, 0.4019, 0.5839, 0.4232, 0.5978, 0.4232, 0.6428, 0.3572, 0.6774, 0.3572, 0.6149, 0.3802, 0.6242, 0.3802, 0.6821, 0.3802, 0.6821, 0.3802, 0.6242, 0.4019, 0.6334, 0.4019, 0.6867, 0.4019, 0.6867, 0.4019, 0.6334, 0.4232, 0.6428, 0.4232, 0.6915, 0.3572, 0.7423, 0.3572, 0.6774, 0.3802, 0.6821, 0.3802, 0.7421, 0.3802, 0.7421, 0.3802, 0.6821, 0.4019, 0.6867, 0.4019, 0.742, 0.4019, 0.742, 0.4019, 0.6867, 0.4232, 0.6915, 0.4232, 0.7421, 0.3572, 0.8071, 0.3572, 0.7423, 0.3802, 0.7421, 0.3802, 0.8022, 0.3802, 0.8022, 0.3802, 0.7421, 0.4019, 0.742, 0.4019, 0.7974, 0.4019, 0.7974, 0.4019, 0.742, 0.4232, 0.7421, 0.4232, 0.7927, 0.3572, 0.8696, 0.3572, 0.8071, 0.3802, 0.8022, 0.3802, 0.8602, 0.3802, 0.8602, 0.3802, 0.8022, 0.4019, 0.7974, 0.4019, 0.8509, 0.4019, 0.8509, 0.4019, 0.7974, 0.4232, 0.7927, 0.4232, 0.8415, 0.3572, 0.9276, 0.3572, 0.8696, 0.3802, 0.8602, 0.3802, 0.9142, 0.3802, 0.9142, 0.3802, 0.8602, 0.4019, 0.8509, 0.4019, 0.9007, 0.4019, 0.9007, 0.4019, 0.8509, 0.4232, 0.8415, 0.4232, 0.887, 0.3572, 0.98, 0.3572, 0.9276, 0.3802, 0.9142, 0.3802, 0.9641, 0.3802, 0.9641, 0.3802, 0.9142, 0.4019, 0.9007, 0.4019, 0.9464, 0.4019, 0.9464, 0.4019, 0.9007, 0.4232, 0.887, 0.4232, 0.9275, 0.4397, 0.8341, 0.4397, 0.876, 0.4232, 0.887, 0.4232, 0.8415, 0.4397, 0.789, 0.4397, 0.8341, 0.4232, 0.8415, 0.4232, 0.7927, 0.4397, 0.6503, 0.4397, 0.6953, 0.4232, 0.6915, 0.4232, 0.6428, 0.4397, 0.6503, 0.4397, 0.6953, 0.4232, 0.6915, 0.4232, 0.6428, 0.4397, 0.8341, 0.4397, 0.876, 0.4232, 0.887, 0.4232, 0.8415, 0.4397, 0.573, 0.4397, 0.6088, 0.4232, 0.5978, 0.4232, 0.5582, 0.4397, 0.6953, 0.4397, 0.7421, 0.4232, 0.7421, 0.4232, 0.6915, 0.4397, 0.7421, 0.4397, 0.789, 0.4232, 0.7927, 0.4232, 0.7421, 0.4397, 0.789, 0.4397, 0.8341, 0.4232, 0.8415, 0.4232, 0.7927, 0.4397, 0.8341, 0.4397, 0.876, 0.4232, 0.887, 0.4232, 0.8415, 0.4397, 0.876, 0.4397, 0.9127, 0.4232, 0.9275, 0.4232, 0.887, 0.4397, 0.573, 0.4397, 0.6088, 0.4232, 0.5978, 0.4232, 0.5582, 0.4397, 0.6088, 0.4397, 0.6503, 0.4232, 0.6428, 0.4232, 0.5978, 0.4397, 0.876, 0.4397, 0.9127, 0.4232, 0.9275, 0.4232, 0.887, 0.4397, 0.7421, 0.4397, 0.789, 0.4232, 0.7927, 0.4232, 0.7421, 0.4397, 0.876, 0.4397, 0.9127, 0.4232, 0.9275, 0.4232, 0.887, 0.4397, 0.6088, 0.4397, 0.6503, 0.4232, 0.6428, 0.4232, 0.5978, 0.4397, 0.6503, 0.4397, 0.6953, 0.4232, 0.6915, 0.4232, 0.6428, 0.4397, 0.6953, 0.4397, 0.7421, 0.4232, 0.7421, 0.4232, 0.6915, 0.4397, 0.7421, 0.4397, 0.789, 0.4232, 0.7927, 0.4232, 0.7421, 0.4397, 0.789, 0.4397, 0.8341, 0.4232, 0.8415, 0.4232, 0.7927, 0.4397, 0.573, 0.4397, 0.6088, 0.4232, 0.5978, 0.4232, 0.5582, 0.4397, 0.6088, 0.4397, 0.6503, 0.4232, 0.6428, 0.4232, 0.5978, 0.4397, 0.6953, 0.4397, 0.7421, 0.4232, 0.7421, 0.4232, 0.6915, 0.1352, 0.09039, 0.1604, 0.09039, 0.1475, 0.1161, 0.1285, 0.1161, 0.9507, 0.5506, 0.9507, 0.5116, 0.98, 0.5116, 0.98, 0.5506, 0.9507, 0.4335, 0.9507, 0.3945, 0.98, 0.3945, 0.98, 0.4335, 0.9507, 0.941, 0.9507, 0.9019, 0.98, 0.9019, 0.98, 0.941, 0.9507, 0.3554, 0.9507, 0.3164, 0.98, 0.3164, 0.98, 0.3554, 0.9507, 0.5896, 0.9507, 0.5506, 0.98, 0.5506, 0.98, 0.5896, 0.9507, 0.8239, 0.9507, 0.7848, 0.98, 0.7848, 0.98, 0.8239, 0.9507, 0.9019, 0.9507, 0.8629, 0.98, 0.8629, 0.98, 0.9019, 0.9507, 0.1212, 0.9507, 0.08218, 0.98, 0.08218, 0.98, 0.1212, 0.9507, 0.6287, 0.9507, 0.5896, 0.98, 0.5896, 0.98, 0.6287, 0.9507, 0.7848, 0.9507, 0.7458, 0.98, 0.7458, 0.98, 0.7848, 0.9507, 0.1603, 0.9507, 0.1212, 0.98, 0.1212, 0.98, 0.1603, 0.9507, 0.6677, 0.9507, 0.6287, 0.98, 0.6287, 0.98, 0.6677, 0.9507, 0.4725, 0.9507, 0.4335, 0.98, 0.4335, 0.98, 0.4725, 0.9507, 0.1993, 0.9507, 0.1603, 0.98, 0.1603, 0.98, 0.1993, 0.9507, 0.7068, 0.9507, 0.6677, 0.98, 0.6677, 0.98, 0.7068, 0.9507, 0.3164, 0.9507, 0.2774, 0.98, 0.2774, 0.98, 0.3164, 0.9507, 0.2383, 0.9507, 0.1993, 0.98, 0.1993, 0.98, 0.2383, 0.9507, 0.7458, 0.9507, 0.7068, 0.98, 0.7068, 0.98, 0.7458, 0.9507, 0.08218, 0.9507, 0.04315, 0.98, 0.04315, 0.98, 0.08218, 0.9507, 0.2774, 0.9507, 0.2383, 0.98, 0.2383, 0.98, 0.2774, 0.9507, 0.98, 0.9507, 0.941, 0.98, 0.941, 0.98, 0.98, 0.9507, 0.5116, 0.9507, 0.4725, 0.98, 0.4725, 0.98, 0.5116, 0.9507, 0.3945, 0.9507, 0.3554, 0.98, 0.3554, 0.98, 0.3945, 0.2479, 0.7149, 0.2479, 0.6945, 0.2772, 0.6945, 0.2772, 0.7149, 0.1083, 0.09039, 0.1353, 0.09039, 0.1285, 0.1161, 0.1083, 0.1161, 0.08131, 0.09039, 0.1083, 0.09039, 0.1083, 0.1161, 0.08804, 0.1161, 0.1352, 0.09039, 0.1604, 0.09039, 0.1475, 0.1161, 0.1285, 0.1161, 0.08134, 0.09039, 0.1083, 0.09039, 0.1083, 0.1161, 0.08808, 0.1161, 0.05612, 0.09039, 0.08131, 0.09039, 0.08804, 0.1161, 0.06907, 0.1161, 0.08129, 0.09039, 0.1082, 0.09039, 0.1082, 0.1161, 0.08801, 0.1161, 0.05617, 0.09039, 0.08134, 0.09039, 0.08808, 0.1161, 0.06913, 0.1161, 0.1082, 0.09039, 0.1352, 0.09039, 0.1285, 0.1161, 0.1082, 0.1161, 0.1082, 0.09039, 0.1352, 0.09039, 0.1285, 0.1161, 0.1082, 0.1161, 0.08131, 0.09039, 0.1083, 0.09039, 0.1083, 0.1161, 0.08804, 0.1161, 0.08131, 0.09039, 0.1083, 0.09039, 0.1083, 0.1161, 0.08804, 0.1161, 0.08129, 0.09039, 0.1082, 0.09039, 0.1082, 0.1161, 0.08801, 0.1161, 0.05612, 0.09039, 0.08131, 0.09039, 0.08804, 0.1161, 0.06907, 0.1161, 0.1352, 0.09039, 0.1604, 0.09039, 0.1475, 0.1161, 0.1285, 0.1161, 0.1083, 0.09039, 0.1352, 0.09039, 0.1285, 0.1161, 0.1083, 0.1161, 0.0561, 0.09039, 0.08129, 0.09039, 0.08801, 0.1161, 0.06904, 0.1161, 0.1083, 0.09039, 0.1352, 0.09039, 0.1285, 0.1161, 0.1083, 0.1161, 0.05612, 0.09039, 0.08131, 0.09039, 0.08804, 0.1161, 0.06907, 0.1161, 0.0561, 0.09039, 0.08129, 0.09039, 0.08801, 0.1161, 0.06904, 0.1161, 0.1352, 0.09039, 0.1604, 0.09039, 0.1475, 0.1161, 0.1285, 0.1161, 0.1352, 0.09039, 0.1604, 0.09039, 0.1475, 0.1161, 0.1285, 0.1161, 0.1353, 0.09039, 0.1605, 0.09039, 0.1476, 0.1161, 0.1285, 0.1161, 0.1083, 0.09039, 0.1352, 0.09039, 0.1285, 0.1161, 0.1083, 0.1161, 0.2479, 0.5721, 0.2479, 0.5517, 0.2772, 0.5517, 0.2772, 0.5721, 0.2479, 0.8372, 0.2479, 0.8168, 0.2772, 0.8168, 0.2772, 0.8372, 0.2479, 0.6333, 0.2479, 0.6129, 0.2772, 0.6129, 0.2772, 0.6333, 0.2479, 0.5925, 0.2479, 0.5721, 0.2772, 0.5721, 0.2772, 0.5925, 0.2479, 0.8576, 0.2479, 0.8372, 0.2772, 0.8372, 0.2772, 0.8576, 0.2479, 0.5109, 0.2479, 0.4905, 0.2772, 0.4905, 0.2772, 0.5109, 0.2479, 0.6129, 0.2479, 0.5925, 0.2772, 0.5925, 0.2772, 0.6129, 0.2479, 0.98, 0.2479, 0.9596, 0.2772, 0.9596, 0.2772, 0.98, 0.2479, 0.7353, 0.2479, 0.7149, 0.2772, 0.7149, 0.2772, 0.7353, 0.2479, 0.6741, 0.2479, 0.6537, 0.2772, 0.6537, 0.2772, 0.6741, 0.2479, 0.9188, 0.2479, 0.8984, 0.2772, 0.8984, 0.2772, 0.9188, 0.2479, 0.7557, 0.2479, 0.7353, 0.2772, 0.7353, 0.2772, 0.7557, 0.2479, 0.6945, 0.2479, 0.6741, 0.2772, 0.6741, 0.2772, 0.6945, 0.2479, 0.9596, 0.2479, 0.9392, 0.2772, 0.9392, 0.2772, 0.9596, 0.2479, 0.6537, 0.2479, 0.6333, 0.2772, 0.6333, 0.2772, 0.6537, 0.2479, 0.7761, 0.2479, 0.7557, 0.2772, 0.7557, 0.2772, 0.7761, 0.2479, 0.8984, 0.2479, 0.878, 0.2772, 0.878, 0.2772, 0.8984, 0.2479, 0.9392, 0.2479, 0.9188, 0.2772, 0.9188, 0.2772, 0.9392, 0.2479, 0.5313, 0.2479, 0.5109, 0.2772, 0.5109, 0.2772, 0.5313, 0.2479, 0.7964, 0.2479, 0.7761, 0.2772, 0.7761, 0.2772, 0.7964, 0.2479, 0.878, 0.2479, 0.8576, 0.2772, 0.8576, 0.2772, 0.878, 0.2479, 0.5517, 0.2479, 0.5313, 0.2772, 0.5313, 0.2772, 0.5517, 0.2479, 0.8168, 0.2479, 0.7964, 0.2772, 0.7964, 0.2772, 0.8168, 0.3265, 0.3239, 0.251, 0.3036, 0.2588, 0.2848, 0.3265, 0.3239, 0.2588, 0.2848, 0.2712, 0.2686, 0.3265, 0.3239, 0.3063, 0.2484, 0.3265, 0.2457, 0.3265, 0.3239, 0.4019, 0.3441, 0.3941, 0.3629, 0.3265, 0.3239, 0.3467, 0.3993, 0.3265, 0.402, 0.3265, 0.3239, 0.251, 0.3441, 0.2484, 0.3239, 0.3265, 0.3239, 0.4046, 0.3239, 0.4019, 0.3441, 0.3265, 0.3239, 0.4019, 0.3036, 0.4046, 0.3239, 0.3265, 0.3239, 0.3941, 0.2848, 0.4019, 0.3036, 0.3265, 0.3239, 0.3817, 0.2686, 0.3941, 0.2848, 0.3265, 0.3239, 0.3655, 0.2562, 0.3817, 0.2686, 0.3265, 0.3239, 0.3467, 0.2484, 0.3655, 0.2562, 0.3265, 0.3239, 0.3265, 0.2457, 0.3467, 0.2484, 0.3265, 0.3239, 0.2484, 0.3239, 0.251, 0.3036, 0.3265, 0.3239, 0.2712, 0.2686, 0.2874, 0.2562, 0.3265, 0.3239, 0.3655, 0.3915, 0.3467, 0.3993, 0.3265, 0.3239, 0.2588, 0.3629, 0.251, 0.3441, 0.3265, 0.3239, 0.2712, 0.3791, 0.2588, 0.3629, 0.3265, 0.3239, 0.2874, 0.3915, 0.2712, 0.3791, 0.3265, 0.3239, 0.3063, 0.3993, 0.2874, 0.3915, 0.3265, 0.3239, 0.3265, 0.402, 0.3063, 0.3993, 0.3265, 0.3239, 0.3817, 0.3791, 0.3655, 0.3915, 0.3265, 0.3239, 0.3941, 0.3629, 0.3817, 0.3791, 0.3265, 0.3239, 0.2874, 0.2562, 0.3063, 0.2484, 0.5211, 0.8146, 0.5224, 0.7315, 0.5858, 0.7406, 0.5636, 0.8205, 0.5636, 0.8205, 0.5858, 0.7406, 0.6447, 0.7655, 0.603, 0.8371, 0.603, 0.8371, 0.6447, 0.7655, 0.6954, 0.8045, 0.6369, 0.8631, 0.6369, 0.8631, 0.6954, 0.8045, 0.7345, 0.8551, 0.6631, 0.8969, 0.6631, 0.8969, 0.7345, 0.8551, 0.7594, 0.9138, 0.6798, 0.9362, 0.6798, 0.9362, 0.7594, 0.9138, 0.7687, 0.9769, 0.6859, 0.9786, 0.5211, 0.8146, 0.5224, 0.7315, 0.5858, 0.7406, 0.5636, 0.8205, 0.5636, 0.8205, 0.5858, 0.7406, 0.6447, 0.7655, 0.603, 0.8371, 0.603, 0.8371, 0.6447, 0.7655, 0.6954, 0.8045, 0.6369, 0.8631, 0.6369, 0.8631, 0.6954, 0.8045, 0.7345, 0.8551, 0.6631, 0.8969, 0.6631, 0.8969, 0.7345, 0.8551, 0.7594, 0.9138, 0.6798, 0.9362, 0.6798, 0.9362, 0.7594, 0.9138, 0.7687, 0.9769, 0.6859, 0.9786, 0.5211, 0.8146, 0.5224, 0.7315, 0.5858, 0.7406, 0.5636, 0.8205, 0.5636, 0.8205, 0.5858, 0.7406, 0.6447, 0.7655, 0.603, 0.8371, 0.603, 0.8371, 0.6447, 0.7655, 0.6954, 0.8045, 0.6369, 0.8631, 0.6369, 0.8631, 0.6954, 0.8045, 0.7345, 0.8551, 0.6631, 0.8969, 0.6631, 0.8969, 0.7345, 0.8551, 0.7594, 0.9138, 0.6798, 0.9362, 0.6798, 0.9362, 0.7594, 0.9138, 0.7687, 0.9769, 0.6859, 0.9786, 0.5211, 0.8146, 0.5224, 0.7315, 0.5858, 0.7406, 0.5636, 0.8205, 0.5636, 0.8205, 0.5858, 0.7406, 0.6447, 0.7655, 0.603, 0.8371, 0.603, 0.8371, 0.6447, 0.7655, 0.6954, 0.8045, 0.6369, 0.8631, 0.6369, 0.8631, 0.6954, 0.8045, 0.7345, 0.8551, 0.6631, 0.8969, 0.6631, 0.8969, 0.7345, 0.8551, 0.7594, 0.9138, 0.6798, 0.9362, 0.6798, 0.9362, 0.7594, 0.9138, 0.7687, 0.9769, 0.6859, 0.9786, 0.5205, 0.98, 0.6004, 0.9582, 0.6034, 0.9796, 0.6004, 0.9582, 0.6798, 0.9362, 0.6859, 0.9786, 0.6034, 0.9796, 0.5205, 0.98, 0.5921, 0.9384, 0.6004, 0.9582, 0.5921, 0.9384, 0.6631, 0.8969, 0.6798, 0.9362, 0.6004, 0.9582, 0.5205, 0.98, 0.5789, 0.9213, 0.5921, 0.9384, 0.5789, 0.9213, 0.6369, 0.8631, 0.6631, 0.8969, 0.5921, 0.9384, 0.5205, 0.98, 0.5618, 0.9082, 0.5789, 0.9213, 0.5618, 0.9082, 0.603, 0.8371, 0.6369, 0.8631, 0.5789, 0.9213, 0.5205, 0.98, 0.5419, 0.9, 0.5618, 0.9082, 0.5419, 0.9, 0.5636, 0.8205, 0.603, 0.8371, 0.5618, 0.9082, 0.5205, 0.98, 0.5205, 0.8971, 0.5419, 0.9, 0.5205, 0.8971, 0.5211, 0.8146, 0.5636, 0.8205, 0.5419, 0.9, 0.5205, 0.98, 0.6004, 0.9582, 0.6034, 0.9796, 0.6004, 0.9582, 0.6798, 0.9362, 0.6859, 0.9786, 0.6034, 0.9796, 0.5205, 0.98, 0.5921, 0.9384, 0.6004, 0.9582, 0.5921, 0.9384, 0.6631, 0.8969, 0.6798, 0.9362, 0.6004, 0.9582, 0.5205, 0.98, 0.5789, 0.9213, 0.5921, 0.9384, 0.5789, 0.9213, 0.6369, 0.8631, 0.6631, 0.8969, 0.5921, 0.9384, 0.5205, 0.98, 0.5618, 0.9082, 0.5789, 0.9213, 0.5618, 0.9082, 0.603, 0.8371, 0.6369, 0.8631, 0.5789, 0.9213, 0.5205, 0.98, 0.5419, 0.9, 0.5618, 0.9082, 0.5419, 0.9, 0.5636, 0.8205, 0.603, 0.8371, 0.5618, 0.9082, 0.5205, 0.98, 0.5205, 0.8971, 0.5419, 0.9, 0.5205, 0.8971, 0.5211, 0.8146, 0.5636, 0.8205, 0.5419, 0.9, 0.5205, 0.98, 0.6004, 0.9582, 0.6034, 0.9796, 0.6004, 0.9582, 0.6798, 0.9362, 0.6859, 0.9786, 0.6034, 0.9796, 0.5205, 0.98, 0.5921, 0.9384, 0.6004, 0.9582, 0.5921, 0.9384, 0.6631, 0.8969, 0.6798, 0.9362, 0.6004, 0.9582, 0.5205, 0.98, 0.5789, 0.9213, 0.5921, 0.9384, 0.5789, 0.9213, 0.6369, 0.8631, 0.6631, 0.8969, 0.5921, 0.9384, 0.5205, 0.98, 0.5618, 0.9082, 0.5789, 0.9213, 0.5618, 0.9082, 0.603, 0.8371, 0.6369, 0.8631, 0.5789, 0.9213, 0.5205, 0.98, 0.5419, 0.9, 0.5618, 0.9082, 0.5419, 0.9, 0.5636, 0.8205, 0.603, 0.8371, 0.5618, 0.9082, 0.5205, 0.98, 0.5205, 0.8971, 0.5419, 0.9, 0.5205, 0.8971, 0.5211, 0.8146, 0.5636, 0.8205, 0.5419, 0.9, 0.5205, 0.98, 0.6004, 0.9582, 0.6034, 0.9796, 0.6004, 0.9582, 0.6798, 0.9362, 0.6859, 0.9786, 0.6034, 0.9796, 0.5205, 0.98, 0.5921, 0.9384, 0.6004, 0.9582, 0.5921, 0.9384, 0.6631, 0.8969, 0.6798, 0.9362, 0.6004, 0.9582, 0.5205, 0.98, 0.5789, 0.9213, 0.5921, 0.9384, 0.5789, 0.9213, 0.6369, 0.8631, 0.6631, 0.8969, 0.5921, 0.9384, 0.5205, 0.98, 0.5618, 0.9082, 0.5789, 0.9213, 0.5618, 0.9082, 0.603, 0.8371, 0.6369, 0.8631, 0.5789, 0.9213, 0.5205, 0.98, 0.5419, 0.9, 0.5618, 0.9082, 0.5419, 0.9, 0.5636, 0.8205, 0.603, 0.8371, 0.5618, 0.9082, 0.5205, 0.98, 0.5205, 0.8971, 0.5419, 0.9, 0.5205, 0.8971, 0.5211, 0.8146, 0.5636, 0.8205, 0.5419, 0.9, 0.1082, 0.02, 0.1538, 0.02, 0.1468, 0.04666, 0.1083, 0.04666, 0.1083, 0.04666, 0.1468, 0.04666, 0.1411, 0.06836, 0.1083, 0.06836, 0.1083, 0.06836, 0.1411, 0.06836, 0.1352, 0.09039, 0.1083, 0.09039, 0.1537, 0.02, 0.1965, 0.02, 0.183, 0.04666, 0.1468, 0.04666, 0.1468, 0.04666, 0.183, 0.04666, 0.1718, 0.06836, 0.1411, 0.06836, 0.1411, 0.06836, 0.1718, 0.06836, 0.1605, 0.09039, 0.1353, 0.09039, 0.1538, 0.02, 0.1965, 0.02, 0.183, 0.04666, 0.1468, 0.04666, 0.1468, 0.04666, 0.183, 0.04666, 0.1718, 0.06836, 0.1411, 0.06836, 0.1411, 0.06836, 0.1718, 0.06836, 0.1604, 0.09039, 0.1352, 0.09039, 0.1538, 0.02, 0.1965, 0.02, 0.183, 0.04666, 0.1468, 0.04666, 0.1468, 0.04666, 0.183, 0.04666, 0.1718, 0.06836, 0.1411, 0.06836, 0.1411, 0.06836, 0.1718, 0.06836, 0.1604, 0.09039, 0.1352, 0.09039, 0.02, 0.02, 0.06271, 0.02, 0.06973, 0.04666, 0.03346, 0.04666, 0.03346, 0.04666, 0.06973, 0.04666, 0.07546, 0.06836, 0.0447, 0.06836, 0.0447, 0.06836, 0.07546, 0.06836, 0.08129, 0.09039, 0.0561, 0.09039, 0.02, 0.02, 0.06271, 0.02, 0.06973, 0.04666, 0.03347, 0.04666, 0.03347, 0.04666, 0.06973, 0.04666, 0.07548, 0.06836, 0.04471, 0.06836, 0.04471, 0.06836, 0.07548, 0.06836, 0.08131, 0.09039, 0.05612, 0.09039, 0.1082, 0.02, 0.1538, 0.02, 0.1468, 0.04666, 0.1083, 0.04666, 0.1083, 0.04666, 0.1468, 0.04666, 0.1411, 0.06836, 0.1083, 0.06836, 0.1083, 0.06836, 0.1411, 0.06836, 0.1352, 0.09039, 0.1083, 0.09039, 0.02, 0.02, 0.06271, 0.02, 0.06973, 0.04666, 0.03346, 0.04666, 0.03346, 0.04666, 0.06973, 0.04666, 0.07546, 0.06836, 0.0447, 0.06836, 0.0447, 0.06836, 0.07546, 0.06836, 0.08129, 0.09039, 0.0561, 0.09039, 0.1082, 0.02, 0.1538, 0.02, 0.1468, 0.04666, 0.1083, 0.04666, 0.1083, 0.04666, 0.1468, 0.04666, 0.1411, 0.06836, 0.1083, 0.06836, 0.1083, 0.06836, 0.1411, 0.06836, 0.1352, 0.09039, 0.1083, 0.09039, 0.1538, 0.02, 0.1965, 0.02, 0.183, 0.04666, 0.1468, 0.04666, 0.1468, 0.04666, 0.183, 0.04666, 0.1718, 0.06836, 0.1411, 0.06836, 0.1411, 0.06836, 0.1718, 0.06836, 0.1604, 0.09039, 0.1352, 0.09039, 0.02, 0.02, 0.06271, 0.02, 0.06973, 0.04666, 0.03347, 0.04666, 0.03347, 0.04666, 0.06973, 0.04666, 0.07548, 0.06836, 0.04471, 0.06836, 0.04471, 0.06836, 0.07548, 0.06836, 0.08131, 0.09039, 0.05612, 0.09039, 0.06271, 0.02, 0.1082, 0.02, 0.1083, 0.04666, 0.06973, 0.04666, 0.06973, 0.04666, 0.1083, 0.04666, 0.1083, 0.06836, 0.07546, 0.06836, 0.07546, 0.06836, 0.1083, 0.06836, 0.1082, 0.09039, 0.08129, 0.09039, 0.06271, 0.02, 0.1082, 0.02, 0.1083, 0.04666, 0.06973, 0.04666, 0.06973, 0.04666, 0.1083, 0.04666, 0.1083, 0.06836, 0.07548, 0.06836, 0.07548, 0.06836, 0.1083, 0.06836, 0.1083, 0.09039, 0.08131, 0.09039, 0.06271, 0.02, 0.1082, 0.02, 0.1083, 0.04666, 0.06973, 0.04666, 0.06973, 0.04666, 0.1083, 0.04666, 0.1083, 0.06836, 0.07548, 0.06836, 0.07548, 0.06836, 0.1083, 0.06836, 0.1083, 0.09039, 0.08131, 0.09039, 0.1082, 0.02, 0.1538, 0.02, 0.1468, 0.04666, 0.1083, 0.04666, 0.1083, 0.04666, 0.1468, 0.04666, 0.1411, 0.06836, 0.1083, 0.06836, 0.1083, 0.06836, 0.1411, 0.06836, 0.1352, 0.09039, 0.1082, 0.09039, 0.1082, 0.02, 0.1538, 0.02, 0.1468, 0.04666, 0.1083, 0.04666, 0.1083, 0.04666, 0.1468, 0.04666, 0.1411, 0.06836, 0.1083, 0.06836, 0.1083, 0.06836, 0.1411, 0.06836, 0.1352, 0.09039, 0.1082, 0.09039, 0.02, 0.02, 0.06268, 0.02, 0.06973, 0.04666, 0.03349, 0.04666, 0.03349, 0.04666, 0.06973, 0.04666, 0.07549, 0.06836, 0.04475, 0.06836, 0.04475, 0.06836, 0.07549, 0.06836, 0.08134, 0.09039, 0.05617, 0.09039, 0.06271, 0.02, 0.1082, 0.02, 0.1083, 0.04666, 0.06973, 0.04666, 0.06973, 0.04666, 0.1083, 0.04666, 0.1083, 0.06836, 0.07546, 0.06836, 0.07546, 0.06836, 0.1083, 0.06836, 0.1082, 0.09039, 0.08129, 0.09039, 0.02, 0.02, 0.06271, 0.02, 0.06973, 0.04666, 0.03347, 0.04666, 0.03347, 0.04666, 0.06973, 0.04666, 0.07548, 0.06836, 0.04471, 0.06836, 0.04471, 0.06836, 0.07548, 0.06836, 0.08131, 0.09039, 0.05612, 0.09039, 0.06268, 0.02, 0.1082, 0.02, 0.1083, 0.04666, 0.06973, 0.04666, 0.06973, 0.04666, 0.1083, 0.04666, 0.1083, 0.06836, 0.07549, 0.06836, 0.07549, 0.06836, 0.1083, 0.06836, 0.1083, 0.09039, 0.08134, 0.09039, 0.1538, 0.02, 0.1965, 0.02, 0.183, 0.04666, 0.1468, 0.04666, 0.1468, 0.04666, 0.183, 0.04666, 0.1718, 0.06836, 0.1411, 0.06836, 0.1411, 0.06836, 0.1718, 0.06836, 0.1604, 0.09039, 0.1352, 0.09039, 0.06271, 0.02, 0.1082, 0.02, 0.1083, 0.04666, 0.06973, 0.04666, 0.06973, 0.04666, 0.1083, 0.04666, 0.1083, 0.06836, 0.07548, 0.06836, 0.07548, 0.06836, 0.1083, 0.06836, 0.1083, 0.09039, 0.08131, 0.09039, 0.1082, 0.02, 0.1537, 0.02, 0.1468, 0.04666, 0.1083, 0.04666, 0.1083, 0.04666, 0.1468, 0.04666, 0.1411, 0.06836, 0.1083, 0.06836, 0.1083, 0.06836, 0.1411, 0.06836, 0.1353, 0.09039, 0.1083, 0.09039, 0.1538, 0.02, 0.1965, 0.02, 0.183, 0.04666, 0.1468, 0.04666, 0.1468, 0.04666, 0.183, 0.04666, 0.1718, 0.06836, 0.1411, 0.06836, 0.1411, 0.06836, 0.1718, 0.06836, 0.1604, 0.09039, 0.1352, 0.09039, 0.5038, 0.0595, 0.5038, 0.1572, 0.4648, 0.1572, 0.4648, 0.0595, 0.4648, 0.0595, 0.4648, 0.1572, 0.3476, 0.1572, 0.3476, 0.0595, 0.3476, 0.0595, 0.3476, 0.1572, 0.3085, 0.1572, 0.3085, 0.0595, 0.4648, 0.02044, 0.4648, 0.0595, 0.3476, 0.0595, 0.3476, 0.02044, 0.4648, 0.1572, 0.4648, 0.1962, 0.3476, 0.1962, 0.3476, 0.1572, 0.5038, 0.0595, 0.5038, 0.1572, 0.4648, 0.1572, 0.4648, 0.0595, 0.4648, 0.0595, 0.4648, 0.1572, 0.3476, 0.1572, 0.3476, 0.0595, 0.3476, 0.0595, 0.3476, 0.1572, 0.3085, 0.1572, 0.3085, 0.0595, 0.4648, 0.02044, 0.4648, 0.0595, 0.3476, 0.0595, 0.3476, 0.02044, 0.4648, 0.1572, 0.4648, 0.1962, 0.3476, 0.1962, 0.3476, 0.1572])
me_main.materials.append(mat_a1)
me_main.update()
me_low = bpy.data.meshes.new('low')
me_low.from_pydata([(0.5155, 0.06943, 0.1313), (0.7079, 0.02176, 0.1313), (0.715, -6.251e-08, 0.1313), (4.371e-09, 0.05, 0.125), (0.0, 0.05, 0.1375), (-3.61e-09, -0.06, 0.1313), (-0.317, -0.0658, 0.1313), (-0.2136, -0.05409, 0.1313), (-0.317, 0.0658, 0.1313), (-0.2136, 0.05409, 0.1313), (-0.6018, 0.05733, 0.1313), (-0.5155, 0.06943, 0.1313), (-0.6018, -0.05733, 0.1313), (-1.636e-09, 0.06, 0.1313), (-0.025, 0.0433, 0.125), (-0.0433, 0.025, 0.125), (-0.05, 0.0, 0.125), (-0.0433, -0.025, 0.125), (-0.025, -0.0433, 0.125), (-0.075, 0.025, 0.1375), (-0.075, 0.025, 0.125), (-0.075, -8.882e-16, 0.1266), (-0.075, -8.882e-16, 0.1359), (-0.075, -0.025, 0.1306), (-0.075, -0.025, 0.1319), (-0.4185, 0.0624, 0.1375), (-0.4185, 0.0624, 0.125), (-0.4185, 6.345e-11, 0.1266), (-0.4185, 6.345e-11, 0.1359), (-0.4185, -0.0624, 0.1306), (-0.4185, -0.0624, 0.1319), (-0.675, 0.03125, 0.1375), (-0.675, 0.03125, 0.125), (-0.675, 0.0, 0.1266), (-0.675, 0.0, 0.1359), (-0.675, -0.03125, 0.1306), (-0.675, -0.03125, 0.1319), (-0.7, 0.01562, 0.1375), (-0.7, 0.01562, 0.125), (-0.705, 0.0, 0.1266), (-0.705, 0.0, 0.1359), (-0.7, -0.01562, 0.1306), (-0.7, -0.01562, 0.1319), (-0.5147, 0.0595, 0.1375), (-0.6, 0.0475, 0.1375), (-0.6, 0.0475, 0.125), (-0.5147, 0.0595, 0.125), (-0.5147, -0.0595, 0.1319), (-0.6, -0.0475, 0.1319), (-0.6, -2.608e-10, 0.1359), (-0.5147, -2.282e-10, 0.1359), (-0.6, -2.608e-10, 0.1266), (0.7079, -0.02176, 0.1313), (0.6788, 0.04051, 0.1313), (0.6788, -0.04051, 0.1313), (0.4183, 0.07262, 0.1313), (0.4183, -0.07262, 0.1313), (0.07431, 0.03498, 0.1313), (0.07431, -0.03498, 0.1313), (0.03, 0.05196, 0.1313), (0.04713, 0.03424, 0.1313), (0.04713, -0.03424, 0.1313), (0.03, -0.05196, 0.1313), (0.01853, 0.03209, 0.15), (0.03209, 0.01853, 0.15), (0.03706, -3.24e-09, 0.15), (0.03209, -0.01853, 0.15), (-0.5147, -2.282e-10, 0.1266), (0.01853, -0.03209, 0.15), (0.025, 0.0433, 0.1375), (0.0433, 0.025, 0.1375), (0.05, -4.371e-09, 0.1375), (0.0433, -0.025, 0.1375), (-0.5147, -0.0595, 0.1306), (0.025, -0.0433, 0.1375), (-0.6, -0.0475, 0.1306), (0.2148, -0.04417, 0.125), (0.3178, -0.05583, 0.125), (0.2148, -0.04417, 0.1375), (0.3178, -0.05583, 0.1375), (0.3178, -2.803e-08, 0.1359), (0.2148, -1.903e-08, 0.1359), (0.3178, -2.803e-08, 0.1266), (0.2148, -1.903e-08, 0.1266), (0.2148, 0.04417, 0.1319), (0.3178, 0.05583, 0.1319), (0.3178, 0.05583, 0.1306), (0.2148, 0.04417, 0.1306), (0.6, 0.0475, 0.1306), (0.5147, 0.0595, 0.1306), (0.5147, -4.477e-08, 0.1266), (0.6, -5.219e-08, 0.1266), (0.5147, -4.477e-08, 0.1359), (0.6, -5.219e-08, 0.1359), (0.6, 0.0475, 0.1319), (0.5147, 0.0595, 0.1319), (0.5147, -0.0595, 0.125), (0.6, -0.0475, 0.125), (0.6, -0.0475, 0.1375), (0.5147, -0.0595, 0.1375), (0.7, 0.01562, 0.1319), (0.7, 0.01562, 0.1306), (0.705, -6.163e-08, 0.1359), (0.705, -6.163e-08, 0.1266), (0.7, -0.01563, 0.125), (0.7, -0.01563, 0.1375), (-0.2148, -0.04417, 0.1306), (-0.3178, -0.05583, 0.1306), (-0.3178, -0.05583, 0.1319), (-0.2148, -0.04417, 0.1319), (-0.2148, 2.477e-10, 0.1266), (0.675, 0.03125, 0.1319), (0.675, 0.03125, 0.1306), (0.675, -5.901e-08, 0.1359), (0.675, -5.901e-08, 0.1266), (0.675, -0.03125, 0.125), (-0.3178, 2.477e-10, 0.1266), (-2.373e-09, 0.03706, 0.15), (-0.2148, 2.477e-10, 0.1359), (-0.3178, 2.477e-10, 0.1359), (-0.3178, 0.05583, 0.1375), (-0.2148, 0.04417, 0.1375), (0.675, -0.03125, 0.1375), (0.4185, 0.0624, 0.1319), (0.4185, 0.0624, 0.1306), (0.4185, -3.665e-08, 0.1359), (-0.3178, 0.05583, 0.125), (-0.2148, 0.04417, 0.125), (-0.025, 0.0433, 0.1375), (-0.0433, 0.025, 0.1375), (-0.05, 0.0, 0.1375), (-0.0433, -0.025, 0.1375), (-0.025, -0.0433, 0.1375), (-0.01853, 0.03209, 0.15), (-0.03209, 0.01853, 0.15), (-0.03706, 0.0, 0.15), (-0.03209, -0.01853, 0.15), (-0.01853, -0.03209, 0.15), (-0.03, 0.05196, 0.1313), (-0.04713, 0.03424, 0.1313), (-0.04713, -0.03424, 0.1313), (-0.03, -0.05196, 0.1313), (-0.07431, 0.03498, 0.1313), (-0.07431, -0.03498, 0.1313), (-0.4183, 0.07262, 0.1313), (-0.4183, -0.07262, 0.1313), (-0.6788, 0.04051, 0.1313), (0.4185, -3.665e-08, 0.1266), (0.4185, -0.0624, 0.125), (0.4185, -0.0624, 0.1375), (0.075, 0.025, 0.1319), (0.075, 0.025, 0.1306), (0.075, -6.557e-09, 0.1359), (0.075, -6.557e-09, 0.1266), (0.075, -0.025, 0.125), (0.075, -0.025, 0.1375), (0.025, 0.0433, 0.125), (0.0433, 0.025, 0.125), (0.05, -4.371e-09, 0.125), (0.0433, -0.025, 0.125), (0.025, -0.0433, 0.125), (-0.6788, -0.04051, 0.1313), (-0.7079, 0.02176, 0.1313), (0.6018, 0.05733, 0.1313), (0.5155, -0.06943, 0.1313), (0.6018, -0.05733, 0.1313), (0.2136, -0.05409, 0.1313), (0.317, -0.0658, 0.1313), (0.2136, 0.05409, 0.1313), (0.317, 0.0658, 0.1313), (-2.328e-10, 1.242e-09, 0.15), (-8.666e-10, -0.03706, 0.15), (-4.371e-09, -0.05, 0.1375), (-0.715, 0.0, 0.1313), (-8.742e-09, -0.05, 0.125), (-0.7079, -0.02176, 0.1313), (-0.5155, -0.06943, 0.1313)], [], [(174, 160, 62, 5), (160, 159, 61, 62), (70, 150, 57, 60), (157, 156, 59, 60), (156, 3, 13, 59), (85, 123, 55, 169), (13, 138, 128, 4), (138, 139, 129, 128), (17, 23, 21, 16), (140, 143, 23, 17), (140, 141, 132, 131), (141, 5, 172, 132), (107, 29, 27, 116), (6, 145, 29, 107), (129, 19, 22, 130), (139, 142, 19, 129), (130, 22, 24, 131), (16, 21, 20, 15), (49, 34, 36, 48), (10, 146, 31, 44), (120, 25, 28, 119), (8, 144, 25, 120), (119, 28, 30, 108), (116, 27, 26, 126), (146, 162, 37, 31), (31, 37, 40, 34), (51, 33, 32, 45), (12, 161, 35, 75), (75, 35, 33, 51), (44, 31, 34, 49), (162, 173, 40, 37), (173, 175, 42, 40), (34, 40, 42, 36), (33, 39, 38, 32), (161, 175, 41, 35), (35, 41, 39, 33), (25, 43, 50, 28), (43, 44, 49, 50), (29, 73, 67, 27), (73, 75, 51, 67), (145, 176, 73, 29), (176, 12, 75, 73), (27, 67, 46, 26), (67, 51, 45, 46), (144, 11, 43, 25), (11, 10, 44, 43), (28, 50, 47, 30), (50, 49, 48, 47), (21, 110, 127, 20), (110, 116, 126, 127), (22, 118, 109, 24), (118, 119, 108, 109), (142, 9, 121, 19), (9, 8, 120, 121), (19, 121, 118, 22), (121, 120, 119, 118), (143, 7, 106, 23), (7, 6, 107, 106), (23, 106, 110, 21), (106, 107, 116, 110), (159, 154, 58, 61), (18, 17, 16, 15, 14, 3, 174), (97, 115, 54, 165), (77, 148, 56, 167), (115, 104, 52, 54), (94, 111, 53, 163), (104, 103, 2, 52), (103, 101, 1, 2), (111, 100, 1, 53), (123, 95, 0, 55), (95, 94, 163, 0), (148, 96, 164, 56), (96, 97, 165, 164), (154, 76, 166, 58), (76, 77, 167, 166), (150, 84, 168, 57), (84, 85, 169, 168), (170, 63, 117), (170, 64, 63), (170, 65, 64), (170, 66, 65), (170, 68, 66), (170, 171, 68), (63, 69, 4, 117), (64, 70, 69, 63), (65, 71, 70, 64), (66, 72, 71, 65), (68, 74, 72, 66), (171, 172, 74, 68), (156, 157, 158, 159, 160, 174, 3), (87, 86, 82, 83), (151, 87, 83, 153), (168, 169, 86, 87), (57, 168, 87, 151), (78, 79, 80, 81), (155, 78, 81, 152), (166, 167, 79, 78), (58, 166, 78, 155), (81, 80, 85, 84), (152, 81, 84, 150), (83, 82, 77, 76), (153, 83, 76, 154), (92, 93, 94, 95), (125, 92, 95, 123), (164, 165, 98, 99), (56, 164, 99, 149), (90, 91, 97, 96), (147, 90, 96, 148), (0, 163, 88, 89), (55, 0, 89, 124), (89, 88, 91, 90), (124, 89, 90, 147), (99, 98, 93, 92), (149, 99, 92, 125), (112, 101, 103, 114), (117, 4, 128, 133), (133, 128, 129, 134), (134, 129, 130, 135), (135, 130, 131, 136), (136, 131, 132, 137), (137, 132, 172, 171), (53, 1, 101, 112), (114, 103, 104, 115), (113, 102, 100, 111), (2, 1, 100, 102), (52, 2, 102, 105), (98, 122, 113, 93), (170, 117, 133), (170, 133, 134), (170, 134, 135), (170, 135, 136), (170, 136, 137), (170, 137, 171), (88, 112, 114, 91), (163, 53, 112, 88), (91, 114, 115, 97), (122, 105, 102, 113), (54, 52, 105, 122), (82, 147, 148, 77), (80, 125, 123, 85), (167, 56, 149, 79), (79, 149, 125, 80), (165, 54, 122, 98), (93, 113, 111, 94), (158, 153, 154, 159), (71, 152, 150, 70), (61, 58, 155, 72), (72, 155, 152, 71), (169, 55, 124, 86), (86, 124, 147, 82), (59, 13, 4, 69), (60, 59, 69, 70), (109, 108, 6, 7), (24, 109, 7, 143), (127, 126, 8, 9), (20, 127, 9, 142), (46, 45, 10, 11), (26, 46, 11, 144), (47, 48, 12, 176), (30, 47, 176, 145), (36, 42, 175, 161), (39, 41, 175, 173), (38, 39, 173, 162), (48, 36, 161, 12), (32, 38, 162, 146), (126, 26, 144, 8), (45, 32, 146, 10), (15, 20, 142, 139), (108, 30, 145, 6), (18, 174, 5, 141), (17, 18, 141, 140), (131, 24, 143, 140), (14, 15, 139, 138), (3, 14, 138, 13), (60, 57, 151, 157), (157, 151, 153, 158), (62, 61, 72, 74), (5, 62, 74, 172)])
me_low.polygons.foreach_set('use_smooth', [True] * 178)
_k = set([(4, 69), (4, 128), (63, 64), (63, 117), (64, 65), (65, 66), (66, 68), (68, 171), (69, 70), (70, 71), (71, 72), (72, 74), (74, 172), (117, 133), (128, 129), (129, 130), (130, 131), (131, 132), (132, 172), (133, 134), (134, 135), (135, 136), (136, 137), (137, 171)])
me_low.attributes.new('sharp_edge', 'BOOLEAN', 'EDGE').data.foreach_set('value', [ (min(e.vertices), max(e.vertices)) in _k for e in me_low.edges])
_uv = me_low.uv_layers.new(name='UVMap')
_uv.uv.foreach_set('vector', [0.6054, 0.04026, 0.6105, 0.05974, 0.6024, 0.06411, 0.5961, 0.04047, 0.6105, 0.05974, 0.6242, 0.0747, 0.6155, 0.07822, 0.6024, 0.06411, 0.8293, 0.07495, 0.829, 0.1005, 0.8384, 0.09998, 0.8381, 0.07841, 0.6644, 0.07407, 0.6783, 0.05933, 0.6864, 0.0636, 0.6732, 0.07759, 0.6783, 0.05933, 0.683, 0.04013, 0.6922, 0.04, 0.6864, 0.0636, 0.8533, 0.294, 0.8584, 0.3738, 0.8679, 0.3736, 0.8626, 0.2932, 0.7606, 0.04015, 0.7666, 0.06392, 0.7747, 0.05959, 0.7698, 0.0402, 0.7666, 0.06392, 0.7798, 0.07835, 0.7886, 0.07489, 0.7747, 0.05959, 0.6644, 0.07407, 0.6643, 0.09953, 0.6446, 0.0997, 0.6444, 0.07983, 0.6732, 0.07759, 0.6736, 0.09887, 0.6643, 0.09953, 0.6644, 0.07407, 0.8381, 0.07841, 0.8514, 0.06404, 0.8432, 0.05967, 0.8293, 0.07495, 0.8514, 0.06404, 0.8574, 0.04037, 0.8482, 0.04033, 0.8432, 0.05967, 0.6905, 0.2903, 0.6965, 0.3689, 0.6477, 0.3695, 0.6468, 0.2907, 0.6997, 0.2894, 0.7058, 0.3686, 0.6965, 0.3689, 0.6905, 0.2903, 0.7886, 0.07489, 0.7889, 0.1005, 0.809, 0.1005, 0.809, 0.08029, 0.7798, 0.07835, 0.7795, 0.09996, 0.7889, 0.1005, 0.7886, 0.07489, 0.809, 0.08029, 0.809, 0.1005, 0.829, 0.1005, 0.8293, 0.07495, 0.6444, 0.07983, 0.6446, 0.0997, 0.6248, 0.1, 0.6242, 0.0747, 0.8091, 0.5168, 0.8091, 0.5749, 0.8331, 0.5751, 0.8465, 0.5169, 0.7625, 0.5187, 0.7767, 0.5788, 0.7851, 0.5751, 0.7717, 0.517, 0.7647, 0.294, 0.7597, 0.3738, 0.809, 0.3737, 0.809, 0.294, 0.7554, 0.2933, 0.7502, 0.3736, 0.7597, 0.3738, 0.7647, 0.294, 0.809, 0.294, 0.809, 0.3737, 0.8584, 0.3738, 0.8533, 0.294, 0.6468, 0.2907, 0.6477, 0.3695, 0.599, 0.3701, 0.6031, 0.2913, 0.7767, 0.5788, 0.7919, 0.6012, 0.7974, 0.5939, 0.7851, 0.5751, 0.7851, 0.5751, 0.7974, 0.5939, 0.8091, 0.5974, 0.8091, 0.5749, 0.6494, 0.5107, 0.6501, 0.568, 0.6264, 0.5685, 0.6125, 0.5113, 0.6954, 0.512, 0.6822, 0.5715, 0.6737, 0.568, 0.6863, 0.5104, 0.6863, 0.5104, 0.6737, 0.568, 0.6501, 0.568, 0.6494, 0.5107, 0.7717, 0.517, 0.7851, 0.5751, 0.8091, 0.5749, 0.8091, 0.5168, 0.7919, 0.6012, 0.8091, 0.6066, 0.8091, 0.5974, 0.7974, 0.5939, 0.8091, 0.6066, 0.8263, 0.6012, 0.8209, 0.5939, 0.8091, 0.5974, 0.8091, 0.5749, 0.8091, 0.5974, 0.8209, 0.5939, 0.8331, 0.5751, 0.6501, 0.568, 0.6503, 0.5903, 0.6387, 0.5869, 0.6264, 0.5685, 0.6822, 0.5715, 0.6673, 0.5938, 0.6619, 0.5866, 0.6737, 0.568, 0.6737, 0.568, 0.6619, 0.5866, 0.6503, 0.5903, 0.6501, 0.568, 0.7597, 0.3738, 0.7621, 0.4497, 0.8091, 0.4497, 0.809, 0.3737, 0.7621, 0.4497, 0.7717, 0.517, 0.8091, 0.5168, 0.8091, 0.4497, 0.6965, 0.3689, 0.695, 0.4439, 0.6486, 0.4444, 0.6477, 0.3695, 0.695, 0.4439, 0.6863, 0.5104, 0.6494, 0.5107, 0.6486, 0.4444, 0.7058, 0.3686, 0.7041, 0.4446, 0.695, 0.4439, 0.6965, 0.3689, 0.7041, 0.4446, 0.6954, 0.512, 0.6863, 0.5104, 0.695, 0.4439, 0.6477, 0.3695, 0.6486, 0.4444, 0.6023, 0.445, 0.599, 0.3701, 0.6486, 0.4444, 0.6494, 0.5107, 0.6125, 0.5113, 0.6023, 0.445, 0.7502, 0.3736, 0.7528, 0.4506, 0.7621, 0.4497, 0.7597, 0.3738, 0.7528, 0.4506, 0.7625, 0.5187, 0.7717, 0.517, 0.7621, 0.4497, 0.809, 0.3737, 0.8091, 0.4497, 0.856, 0.4497, 0.8584, 0.3738, 0.8091, 0.4497, 0.8091, 0.5168, 0.8465, 0.5169, 0.856, 0.4497, 0.6446, 0.0997, 0.6459, 0.21, 0.6112, 0.2104, 0.6248, 0.1, 0.6459, 0.21, 0.6468, 0.2907, 0.6031, 0.2913, 0.6112, 0.2104, 0.809, 0.1005, 0.809, 0.2122, 0.844, 0.2122, 0.829, 0.1005, 0.809, 0.2122, 0.809, 0.294, 0.8533, 0.294, 0.844, 0.2122, 0.7795, 0.09996, 0.7646, 0.2111, 0.7739, 0.2123, 0.7889, 0.1005, 0.7646, 0.2111, 0.7554, 0.2933, 0.7647, 0.294, 0.7739, 0.2123, 0.7889, 0.1005, 0.7739, 0.2123, 0.809, 0.2122, 0.809, 0.1005, 0.7739, 0.2123, 0.7647, 0.294, 0.809, 0.294, 0.809, 0.2122, 0.6736, 0.09887, 0.6897, 0.2084, 0.6805, 0.2096, 0.6643, 0.09953, 0.6897, 0.2084, 0.6997, 0.2894, 0.6905, 0.2903, 0.6805, 0.2096, 0.6643, 0.09953, 0.6805, 0.2096, 0.6459, 0.21, 0.6446, 0.0997, 0.6805, 0.2096, 0.6905, 0.2903, 0.6468, 0.2907, 0.6459, 0.21, 0.6242, 0.0747, 0.6248, 0.1, 0.6155, 0.09954, 0.6155, 0.07822, 0.6783, 0.05933, 0.6644, 0.07407, 0.6444, 0.07983, 0.6242, 0.0747, 0.6105, 0.05974, 0.6054, 0.04026, 0.683, 0.04013, 0.6125, 0.5113, 0.6264, 0.5685, 0.6181, 0.5723, 0.6035, 0.5131, 0.6031, 0.2913, 0.599, 0.3701, 0.5896, 0.37, 0.5939, 0.2906, 0.6264, 0.5685, 0.6387, 0.5869, 0.6334, 0.5942, 0.6181, 0.5723, 0.8465, 0.5169, 0.8331, 0.5751, 0.8416, 0.5788, 0.8556, 0.5187, 0.6387, 0.5869, 0.6503, 0.5903, 0.6504, 0.5994, 0.6334, 0.5942, 0.6503, 0.5903, 0.6619, 0.5866, 0.6673, 0.5938, 0.6504, 0.5994, 0.8331, 0.5751, 0.8209, 0.5939, 0.8263, 0.6012, 0.8416, 0.5788, 0.8584, 0.3738, 0.856, 0.4497, 0.8653, 0.4505, 0.8679, 0.3736, 0.856, 0.4497, 0.8465, 0.5169, 0.8556, 0.5187, 0.8653, 0.4505, 0.599, 0.3701, 0.6023, 0.445, 0.5931, 0.4459, 0.5896, 0.37, 0.6023, 0.445, 0.6125, 0.5113, 0.6035, 0.5131, 0.5931, 0.4459, 0.6248, 0.1, 0.6112, 0.2104, 0.602, 0.2095, 0.6155, 0.09954, 0.6112, 0.2104, 0.6031, 0.2913, 0.5939, 0.2906, 0.602, 0.2095, 0.829, 0.1005, 0.844, 0.2122, 0.8534, 0.2111, 0.8384, 0.09998, 0.844, 0.2122, 0.8533, 0.294, 0.8626, 0.2932, 0.8534, 0.2111, 0.809, 0.04026, 0.8315, 0.05345, 0.835, 0.04052, 0.809, 0.04026, 0.822, 0.0631, 0.8315, 0.05345, 0.809, 0.04026, 0.8088, 0.06655, 0.822, 0.0631, 0.809, 0.04026, 0.7956, 0.06284, 0.8088, 0.06655, 0.809, 0.04026, 0.7863, 0.05298, 0.7956, 0.06284, 0.809, 0.04026, 0.7831, 0.04, 0.7863, 0.05298, 0.8315, 0.05345, 0.8432, 0.05967, 0.8482, 0.04033, 0.835, 0.04052, 0.822, 0.0631, 0.8293, 0.07495, 0.8432, 0.05967, 0.8315, 0.05345, 0.8088, 0.06655, 0.809, 0.08029, 0.8293, 0.07495, 0.822, 0.0631, 0.7956, 0.06284, 0.7886, 0.07489, 0.809, 0.08029, 0.8088, 0.06655, 0.7863, 0.05298, 0.7747, 0.05959, 0.7886, 0.07489, 0.7956, 0.06284, 0.7831, 0.04, 0.7698, 0.0402, 0.7747, 0.05959, 0.7863, 0.05298, 0.6783, 0.05933, 0.6644, 0.07407, 0.6444, 0.07983, 0.6242, 0.0747, 0.6105, 0.05974, 0.6054, 0.04026, 0.683, 0.04013, 0.6805, 0.2096, 0.6905, 0.2903, 0.6468, 0.2907, 0.6459, 0.21, 0.6643, 0.09953, 0.6805, 0.2096, 0.6459, 0.21, 0.6446, 0.0997, 0.6897, 0.2084, 0.6997, 0.2894, 0.6905, 0.2903, 0.6805, 0.2096, 0.6736, 0.09887, 0.6897, 0.2084, 0.6805, 0.2096, 0.6643, 0.09953, 0.7739, 0.2123, 0.7647, 0.294, 0.809, 0.294, 0.809, 0.2122, 0.7889, 0.1005, 0.7739, 0.2123, 0.809, 0.2122, 0.809, 0.1005, 0.7646, 0.2111, 0.7554, 0.2933, 0.7647, 0.294, 0.7739, 0.2123, 0.7795, 0.09996, 0.7646, 0.2111, 0.7739, 0.2123, 0.7889, 0.1005, 0.809, 0.2122, 0.809, 0.294, 0.8533, 0.294, 0.844, 0.2122, 0.809, 0.1005, 0.809, 0.2122, 0.844, 0.2122, 0.829, 0.1005, 0.6459, 0.21, 0.6468, 0.2907, 0.6031, 0.2913, 0.6112, 0.2104, 0.6446, 0.0997, 0.6459, 0.21, 0.6112, 0.2104, 0.6248, 0.1, 0.8091, 0.4497, 0.8091, 0.5168, 0.8465, 0.5169, 0.856, 0.4497, 0.809, 0.3737, 0.8091, 0.4497, 0.856, 0.4497, 0.8584, 0.3738, 0.7528, 0.4506, 0.7625, 0.5187, 0.7717, 0.517, 0.7621, 0.4497, 0.7502, 0.3736, 0.7528, 0.4506, 0.7621, 0.4497, 0.7597, 0.3738, 0.6486, 0.4444, 0.6494, 0.5107, 0.6125, 0.5113, 0.6023, 0.445, 0.6477, 0.3695, 0.6486, 0.4444, 0.6023, 0.445, 0.599, 0.3701, 0.7041, 0.4446, 0.6954, 0.512, 0.6863, 0.5104, 0.695, 0.4439, 0.7058, 0.3686, 0.7041, 0.4446, 0.695, 0.4439, 0.6965, 0.3689, 0.695, 0.4439, 0.6863, 0.5104, 0.6494, 0.5107, 0.6486, 0.4444, 0.6965, 0.3689, 0.695, 0.4439, 0.6486, 0.4444, 0.6477, 0.3695, 0.7621, 0.4497, 0.7717, 0.517, 0.8091, 0.5168, 0.8091, 0.4497, 0.7597, 0.3738, 0.7621, 0.4497, 0.8091, 0.4497, 0.809, 0.3737, 0.6737, 0.568, 0.6619, 0.5866, 0.6503, 0.5903, 0.6501, 0.568, 0.7831, 0.04, 0.7698, 0.0402, 0.7747, 0.05959, 0.7863, 0.05298, 0.7863, 0.05298, 0.7747, 0.05959, 0.7886, 0.07489, 0.7956, 0.06284, 0.7956, 0.06284, 0.7886, 0.07489, 0.809, 0.08029, 0.8088, 0.06655, 0.8088, 0.06655, 0.809, 0.08029, 0.8293, 0.07495, 0.822, 0.0631, 0.822, 0.0631, 0.8293, 0.07495, 0.8432, 0.05967, 0.8315, 0.05345, 0.8315, 0.05345, 0.8432, 0.05967, 0.8482, 0.04033, 0.835, 0.04052, 0.6822, 0.5715, 0.6673, 0.5938, 0.6619, 0.5866, 0.6737, 0.568, 0.6501, 0.568, 0.6503, 0.5903, 0.6387, 0.5869, 0.6264, 0.5685, 0.8091, 0.5749, 0.8091, 0.5974, 0.8209, 0.5939, 0.8331, 0.5751, 0.8091, 0.6066, 0.8263, 0.6012, 0.8209, 0.5939, 0.8091, 0.5974, 0.7919, 0.6012, 0.8091, 0.6066, 0.8091, 0.5974, 0.7974, 0.5939, 0.7717, 0.517, 0.7851, 0.5751, 0.8091, 0.5749, 0.8091, 0.5168, 0.809, 0.04026, 0.7831, 0.04, 0.7863, 0.05298, 0.809, 0.04026, 0.7863, 0.05298, 0.7956, 0.06284, 0.809, 0.04026, 0.7956, 0.06284, 0.8088, 0.06655, 0.809, 0.04026, 0.8088, 0.06655, 0.822, 0.0631, 0.809, 0.04026, 0.822, 0.0631, 0.8315, 0.05345, 0.809, 0.04026, 0.8315, 0.05345, 0.835, 0.04052, 0.6863, 0.5104, 0.6737, 0.568, 0.6501, 0.568, 0.6494, 0.5107, 0.6954, 0.512, 0.6822, 0.5715, 0.6737, 0.568, 0.6863, 0.5104, 0.6494, 0.5107, 0.6501, 0.568, 0.6264, 0.5685, 0.6125, 0.5113, 0.7851, 0.5751, 0.7974, 0.5939, 0.8091, 0.5974, 0.8091, 0.5749, 0.7767, 0.5788, 0.7919, 0.6012, 0.7974, 0.5939, 0.7851, 0.5751, 0.6468, 0.2907, 0.6477, 0.3695, 0.599, 0.3701, 0.6031, 0.2913, 0.809, 0.294, 0.809, 0.3737, 0.8584, 0.3738, 0.8533, 0.294, 0.7554, 0.2933, 0.7502, 0.3736, 0.7597, 0.3738, 0.7647, 0.294, 0.7647, 0.294, 0.7597, 0.3738, 0.809, 0.3737, 0.809, 0.294, 0.7625, 0.5187, 0.7767, 0.5788, 0.7851, 0.5751, 0.7717, 0.517, 0.8091, 0.5168, 0.8091, 0.5749, 0.8331, 0.5751, 0.8465, 0.5169, 0.6444, 0.07983, 0.6446, 0.0997, 0.6248, 0.1, 0.6242, 0.0747, 0.809, 0.08029, 0.809, 0.1005, 0.829, 0.1005, 0.8293, 0.07495, 0.7798, 0.07835, 0.7795, 0.09996, 0.7889, 0.1005, 0.7886, 0.07489, 0.7886, 0.07489, 0.7889, 0.1005, 0.809, 0.1005, 0.809, 0.08029, 0.6997, 0.2894, 0.7058, 0.3686, 0.6965, 0.3689, 0.6905, 0.2903, 0.6905, 0.2903, 0.6965, 0.3689, 0.6477, 0.3695, 0.6468, 0.2907, 0.8514, 0.06404, 0.8574, 0.04037, 0.8482, 0.04033, 0.8432, 0.05967, 0.8381, 0.07841, 0.8514, 0.06404, 0.8432, 0.05967, 0.8293, 0.07495, 0.844, 0.2122, 0.8533, 0.294, 0.8626, 0.2932, 0.8534, 0.2111, 0.829, 0.1005, 0.844, 0.2122, 0.8534, 0.2111, 0.8384, 0.09998, 0.6112, 0.2104, 0.6031, 0.2913, 0.5939, 0.2906, 0.602, 0.2095, 0.6248, 0.1, 0.6112, 0.2104, 0.602, 0.2095, 0.6155, 0.09954, 0.6023, 0.445, 0.6125, 0.5113, 0.6035, 0.5131, 0.5931, 0.4459, 0.599, 0.3701, 0.6023, 0.445, 0.5931, 0.4459, 0.5896, 0.37, 0.856, 0.4497, 0.8465, 0.5169, 0.8556, 0.5187, 0.8653, 0.4505, 0.8584, 0.3738, 0.856, 0.4497, 0.8653, 0.4505, 0.8679, 0.3736, 0.8331, 0.5751, 0.8209, 0.5939, 0.8263, 0.6012, 0.8416, 0.5788, 0.6503, 0.5903, 0.6619, 0.5866, 0.6673, 0.5938, 0.6504, 0.5994, 0.6387, 0.5869, 0.6503, 0.5903, 0.6504, 0.5994, 0.6334, 0.5942, 0.8465, 0.5169, 0.8331, 0.5751, 0.8416, 0.5788, 0.8556, 0.5187, 0.6264, 0.5685, 0.6387, 0.5869, 0.6334, 0.5942, 0.6181, 0.5723, 0.6031, 0.2913, 0.599, 0.3701, 0.5896, 0.37, 0.5939, 0.2906, 0.6125, 0.5113, 0.6264, 0.5685, 0.6181, 0.5723, 0.6035, 0.5131, 0.6242, 0.0747, 0.6248, 0.1, 0.6155, 0.09954, 0.6155, 0.07822, 0.8533, 0.294, 0.8584, 0.3738, 0.8679, 0.3736, 0.8626, 0.2932, 0.6783, 0.05933, 0.683, 0.04013, 0.6922, 0.04, 0.6864, 0.0636, 0.6644, 0.07407, 0.6783, 0.05933, 0.6864, 0.0636, 0.6732, 0.07759, 0.8293, 0.07495, 0.829, 0.1005, 0.8384, 0.09998, 0.8381, 0.07841, 0.6105, 0.05974, 0.6242, 0.0747, 0.6155, 0.07822, 0.6024, 0.06411, 0.6054, 0.04026, 0.6105, 0.05974, 0.6024, 0.06411, 0.5961, 0.04047, 0.6732, 0.07759, 0.6736, 0.09887, 0.6643, 0.09953, 0.6644, 0.07407, 0.6644, 0.07407, 0.6643, 0.09953, 0.6446, 0.0997, 0.6444, 0.07983, 0.7666, 0.06392, 0.7798, 0.07835, 0.7886, 0.07489, 0.7747, 0.05959, 0.7606, 0.04015, 0.7666, 0.06392, 0.7747, 0.05959, 0.7698, 0.0402])
me_low.materials.append(mat_a1)
me_low.update()
me_high = bpy.data.meshes.new('high')
me_high.from_pydata([(0.01853, -0.03209, 0.15), (0.03209, -0.01853, 0.15), (0.03706, 3.24e-09, 0.15), (0.03209, 0.01853, 0.15), (-8.666e-10, 0.03706, 0.15), (0.01853, 0.03209, 0.15), (0.025, -0.0433, 0.1375), (0.0433, -0.025, 0.1375), (0.05, 4.371e-09, 0.1375), (0.0433, 0.025, 0.1375), (-4.371e-09, 0.05, 0.1375), (0.025, 0.0433, 0.1375), (8.742e-09, -0.05, 0.1375), (-0.025, -0.0433, 0.1375), (-0.0433, -0.025, 0.1375), (-0.05, 0.0, 0.1375), (-0.0433, 0.025, 0.1375), (-0.025, 0.0433, 0.1375), (-0.01853, -0.03209, 0.15), (-2.373e-09, -0.03706, 0.15), (-0.03209, -0.01853, 0.15), (-0.03706, 0.0, 0.15), (-0.03209, 0.01853, 0.15), (-0.01853, 0.03209, 0.15), (-2.328e-10, -1.242e-09, 0.15), (0.0, 0.725, 0.1325), (-0.1876, 0.7003, 0.1325), (-0.3625, 0.6279, 0.1325), (-0.5127, 0.5127, 0.1325), (-0.6279, 0.3625, 0.1325), (-0.7003, 0.1876, 0.1325), (-0.725, 0.0, 0.1325), (-0.7003, -0.1876, 0.1325), (-0.6279, -0.3625, 0.1325), (-0.5127, -0.5127, 0.1325), (-0.3625, -0.6279, 0.1325), (-0.1876, -0.7003, 0.1325), (0.0, -0.725, 0.1325), (0.1876, -0.7003, 0.1325), (0.3625, -0.6279, 0.1325), (0.5127, -0.5127, 0.1325), (0.6279, -0.3625, 0.1325), (0.7003, -0.1876, 0.1325), (0.725, 0.0, 0.1325), (0.7003, 0.1876, 0.1325), (0.6279, 0.3625, 0.1325), (0.5127, 0.5127, 0.1325), (0.3625, 0.6279, 0.1325), (0.1876, 0.7003, 0.1325), (6.83e-09, -2.484e-09, 0.1325), (0.0164, -0.02841, 0.141), (0.02841, -0.0164, 0.141), (0.0328, 2.025e-09, 0.141), (0.02841, 0.0164, 0.141), (3.014e-10, 0.0328, 0.141), (0.0164, 0.02841, 0.141), (0.02153, -0.03728, 0.1303), (0.03728, -0.02153, 0.1303), (0.04305, 2.509e-09, 0.1303), (0.03728, 0.02153, 0.1303), (-2.18e-09, 0.04305, 0.1303), (0.02153, 0.03728, 0.1303), (6.442e-09, -0.04305, 0.1303), (-0.02153, -0.03728, 0.1303), (-0.03728, -0.02153, 0.1303), (-0.04305, 0.0, 0.1303), (-0.03728, 0.02153, 0.1303), (-0.02153, 0.03728, 0.1303), (-0.0164, -0.02841, 0.141), (-3.002e-09, -0.0328, 0.141), (-0.02841, -0.0164, 0.141), (-0.0328, 0.0, 0.141), (-0.02841, 0.0164, 0.141), (-0.0164, 0.02841, 0.141), (-7.979e-10, -1.242e-09, 0.14), (0.0, 0.725, 0.1225), (-0.1876, 0.7003, 0.1225), (-0.3625, 0.6279, 0.1225), (-0.5127, 0.5127, 0.1225), (-0.6279, 0.3625, 0.1225), (-0.7003, 0.1876, 0.1225), (-0.725, 0.0, 0.1225), (-0.7003, -0.1876, 0.1225), (-0.6279, -0.3625, 0.1225), (-0.5127, -0.5127, 0.1225), (-0.3625, -0.6279, 0.1225), (-0.1876, -0.7003, 0.1225), (0.0, -0.725, 0.1225), (0.1876, -0.7003, 0.1225), (0.3625, -0.6279, 0.1225), (0.5127, -0.5127, 0.1225), (0.6279, -0.3625, 0.1225), (0.7003, -0.1876, 0.1225), (0.725, 0.0, 0.1225), (0.7003, 0.1876, 0.1225), (0.6279, 0.3625, 0.1225), (0.5127, 0.5127, 0.1225), (0.3625, 0.6279, 0.1225), (0.1876, 0.7003, 0.1225), (6.83e-09, -2.484e-09, 0.1225)], [], [(24, 19, 0), (24, 0, 1), (24, 1, 2), (24, 2, 3), (24, 3, 5), (24, 5, 4), (0, 19, 12, 6), (1, 0, 6, 7), (2, 1, 7, 8), (3, 2, 8, 9), (5, 3, 9, 11), (4, 5, 11, 10), (19, 18, 13, 12), (18, 20, 14, 13), (20, 21, 15, 14), (21, 22, 16, 15), (22, 23, 17, 16), (23, 4, 10, 17), (24, 18, 19), (24, 20, 18), (24, 21, 20), (24, 22, 21), (24, 23, 22), (24, 4, 23), (49, 25, 26), (49, 26, 27), (49, 27, 28), (49, 28, 29), (49, 29, 30), (49, 30, 31), (49, 31, 32), (49, 32, 33), (49, 33, 34), (49, 34, 35), (49, 35, 36), (49, 36, 37), (49, 37, 38), (49, 38, 39), (49, 39, 40), (49, 40, 41), (49, 41, 42), (49, 42, 43), (49, 43, 44), (49, 44, 45), (49, 45, 46), (49, 46, 47), (49, 47, 48), (49, 48, 25), (74, 50, 69), (74, 51, 50), (74, 52, 51), (74, 53, 52), (74, 55, 53), (74, 54, 55), (50, 56, 62, 69), (51, 57, 56, 50), (52, 58, 57, 51), (53, 59, 58, 52), (55, 61, 59, 53), (54, 60, 61, 55), (69, 62, 63, 68), (68, 63, 64, 70), (70, 64, 65, 71), (71, 65, 66, 72), (72, 66, 67, 73), (73, 67, 60, 54), (74, 69, 68), (74, 68, 70), (74, 70, 71), (74, 71, 72), (74, 72, 73), (74, 73, 54), (99, 76, 75), (99, 77, 76), (99, 78, 77), (99, 79, 78), (99, 80, 79), (99, 81, 80), (99, 82, 81), (99, 83, 82), (99, 84, 83), (99, 85, 84), (99, 86, 85), (99, 87, 86), (99, 88, 87), (99, 89, 88), (99, 90, 89), (99, 91, 90), (99, 92, 91), (99, 93, 92), (99, 94, 93), (99, 95, 94), (99, 96, 95), (99, 97, 96), (99, 98, 97), (99, 75, 98)])
me_high.polygons.foreach_set('use_smooth', [1, 1, 1, 1, 1, 1, 1, 1, 1, 1, 1, 1, 1, 1, 1, 1, 1, 1, 1, 1, 1, 1, 1, 1, 0, 0, 0, 0, 0, 0, 0, 0, 0, 0, 0, 0, 0, 0, 0, 0, 0, 0, 0, 0, 0, 0, 0, 0, 1, 1, 1, 1, 1, 1, 1, 1, 1, 1, 1, 1, 1, 1, 1, 1, 1, 1, 1, 1, 1, 1, 1, 1, 0, 0, 0, 0, 0, 0, 0, 0, 0, 0, 0, 0, 0, 0, 0, 0, 0, 0, 0, 0, 0, 0, 0, 0])
_k = set([(0, 1), (0, 19), (1, 2), (2, 3), (3, 5), (4, 5), (4, 23), (6, 7), (6, 12), (7, 8), (8, 9), (9, 11), (10, 11), (10, 17), (12, 13), (13, 14), (14, 15), (15, 16), (16, 17), (18, 19), (18, 20), (20, 21), (21, 22), (22, 23), (50, 51), (50, 69), (51, 52), (52, 53), (53, 55), (54, 55), (54, 73), (56, 57), (56, 62), (57, 58), (58, 59), (59, 61), (60, 61), (60, 67), (62, 63), (63, 64), (64, 65), (65, 66), (66, 67), (68, 69), (68, 70), (70, 71), (71, 72), (72, 73)])
me_high.attributes.new('sharp_edge', 'BOOLEAN', 'EDGE').data.foreach_set('value', [ (min(e.vertices), max(e.vertices)) in _k for e in me_high.edges])
_uv = me_high.uv_layers.new(name='UVMap')
_uv.uv.foreach_set('vector', [0.5, 0.5, 0.4823, 0.5173, 0.476, 0.5062, 0.5, 0.5, 0.476, 0.5062, 0.4762, 0.4934, 0.5, 0.5, 0.4762, 0.4934, 0.4827, 0.4823, 0.5, 0.5, 0.4827, 0.4823, 0.4938, 0.476, 0.5, 0.5, 0.4938, 0.476, 0.5066, 0.4762, 0.5, 0.5, 0.5066, 0.4762, 0.5177, 0.4827, 0.476, 0.5062, 0.4823, 0.5173, 0.4734, 0.5266, 0.4637, 0.5097, 0.4762, 0.4934, 0.476, 0.5062, 0.4637, 0.5097, 0.4637, 0.4903, 0.4827, 0.4823, 0.4762, 0.4934, 0.4637, 0.4903, 0.4734, 0.4734, 0.4938, 0.476, 0.4827, 0.4823, 0.4734, 0.4734, 0.4903, 0.4637, 0.5066, 0.4762, 0.4938, 0.476, 0.4903, 0.4637, 0.5097, 0.4637, 0.5177, 0.4827, 0.5066, 0.4762, 0.5097, 0.4637, 0.5266, 0.4734, 0.4823, 0.5173, 0.4934, 0.5238, 0.4903, 0.5363, 0.4734, 0.5266, 0.4934, 0.5238, 0.5062, 0.524, 0.5097, 0.5363, 0.4903, 0.5363, 0.5062, 0.524, 0.5173, 0.5177, 0.5266, 0.5266, 0.5097, 0.5363, 0.5173, 0.5177, 0.5238, 0.5066, 0.5363, 0.5097, 0.5266, 0.5266, 0.5238, 0.5066, 0.524, 0.4938, 0.5363, 0.4903, 0.5363, 0.5097, 0.524, 0.4938, 0.5177, 0.4827, 0.5266, 0.4734, 0.5363, 0.4903, 0.5, 0.5, 0.4934, 0.5238, 0.4823, 0.5173, 0.5, 0.5, 0.5062, 0.524, 0.4934, 0.5238, 0.5, 0.5, 0.5173, 0.5177, 0.5062, 0.524, 0.5, 0.5, 0.5238, 0.5066, 0.5173, 0.5177, 0.5, 0.5, 0.524, 0.4938, 0.5238, 0.5066, 0.5, 0.5, 0.5177, 0.4827, 0.524, 0.4938, 0.5, 0.5, 0.103, 0.8046, 0.03771, 0.6915, 0.5, 0.5, 0.03771, 0.6915, 0.003906, 0.5653, 0.5, 0.5, 0.003906, 0.5653, 0.003906, 0.4347, 0.5, 0.5, 0.003906, 0.4347, 0.03771, 0.3085, 0.5, 0.5, 0.03771, 0.3085, 0.103, 0.1954, 0.5, 0.5, 0.103, 0.1954, 0.1954, 0.103, 0.5, 0.5, 0.1954, 0.103, 0.3085, 0.03771, 0.5, 0.5, 0.3085, 0.03771, 0.4347, 0.003906, 0.5, 0.5, 0.4347, 0.003906, 0.5653, 0.003906, 0.5, 0.5, 0.5653, 0.003906, 0.6915, 0.03771, 0.5, 0.5, 0.6915, 0.03771, 0.8046, 0.103, 0.5, 0.5, 0.8046, 0.103, 0.897, 0.1954, 0.5, 0.5, 0.897, 0.1954, 0.9623, 0.3085, 0.5, 0.5, 0.9623, 0.3085, 0.9961, 0.4347, 0.5, 0.5, 0.9961, 0.4347, 0.9961, 0.5653, 0.5, 0.5, 0.9961, 0.5653, 0.9623, 0.6915, 0.5, 0.5, 0.9623, 0.6915, 0.897, 0.8046, 0.5, 0.5, 0.897, 0.8046, 0.8046, 0.897, 0.5, 0.5, 0.8046, 0.897, 0.6915, 0.9623, 0.5, 0.5, 0.6915, 0.9623, 0.5653, 0.9961, 0.5, 0.5, 0.5653, 0.9961, 0.4347, 0.9961, 0.5, 0.5, 0.4347, 0.9961, 0.3085, 0.9623, 0.5, 0.5, 0.3085, 0.9623, 0.1954, 0.897, 0.5, 0.5, 0.1954, 0.897, 0.103, 0.8046, 0.5, 0.5, 0.5156, 0.5153, 0.5059, 0.5211, 0.5, 0.5, 0.5212, 0.5055, 0.5156, 0.5153, 0.5, 0.5, 0.5211, 0.4941, 0.5212, 0.5055, 0.5, 0.5, 0.5153, 0.4844, 0.5211, 0.4941, 0.5, 0.5, 0.5055, 0.4788, 0.5153, 0.4844, 0.5, 0.5, 0.4941, 0.4789, 0.5055, 0.4788, 0.5156, 0.5153, 0.523, 0.523, 0.5084, 0.5314, 0.5059, 0.5211, 0.5212, 0.5055, 0.5314, 0.5084, 0.523, 0.523, 0.5156, 0.5153, 0.5211, 0.4941, 0.5314, 0.4916, 0.5314, 0.5084, 0.5212, 0.5055, 0.5153, 0.4844, 0.523, 0.477, 0.5314, 0.4916, 0.5211, 0.4941, 0.5055, 0.4788, 0.5084, 0.4686, 0.523, 0.477, 0.5153, 0.4844, 0.4941, 0.4789, 0.4916, 0.4686, 0.5084, 0.4686, 0.5055, 0.4788, 0.5059, 0.5211, 0.5084, 0.5314, 0.4916, 0.5314, 0.4945, 0.5212, 0.4945, 0.5212, 0.4916, 0.5314, 0.477, 0.523, 0.4847, 0.5156, 0.4847, 0.5156, 0.477, 0.523, 0.4686, 0.5084, 0.4789, 0.5059, 0.4789, 0.5059, 0.4686, 0.5084, 0.4686, 0.4916, 0.4788, 0.4945, 0.4788, 0.4945, 0.4686, 0.4916, 0.477, 0.477, 0.4844, 0.4847, 0.4844, 0.4847, 0.477, 0.477, 0.4916, 0.4686, 0.4941, 0.4789, 0.5, 0.5, 0.5059, 0.5211, 0.4945, 0.5212, 0.5, 0.5, 0.4945, 0.5212, 0.4847, 0.5156, 0.5, 0.5, 0.4847, 0.5156, 0.4789, 0.5059, 0.5, 0.5, 0.4789, 0.5059, 0.4788, 0.4945, 0.5, 0.5, 0.4788, 0.4945, 0.4844, 0.4847, 0.5, 0.5, 0.4844, 0.4847, 0.4941, 0.4789, 0.5, 0.5, 0.897, 0.1954, 0.9623, 0.3085, 0.5, 0.5, 0.8046, 0.103, 0.897, 0.1954, 0.5, 0.5, 0.6915, 0.03771, 0.8046, 0.103, 0.5, 0.5, 0.5653, 0.003906, 0.6915, 0.03771, 0.5, 0.5, 0.4347, 0.003906, 0.5653, 0.003906, 0.5, 0.5, 0.3085, 0.03771, 0.4347, 0.003906, 0.5, 0.5, 0.1954, 0.103, 0.3085, 0.03771, 0.5, 0.5, 0.103, 0.1954, 0.1954, 0.103, 0.5, 0.5, 0.03771, 0.3085, 0.103, 0.1954, 0.5, 0.5, 0.003906, 0.4347, 0.03771, 0.3085, 0.5, 0.5, 0.003906, 0.5653, 0.003906, 0.4347, 0.5, 0.5, 0.03771, 0.6915, 0.003906, 0.5653, 0.5, 0.5, 0.103, 0.8046, 0.03771, 0.6915, 0.5, 0.5, 0.1954, 0.897, 0.103, 0.8046, 0.5, 0.5, 0.3085, 0.9623, 0.1954, 0.897, 0.5, 0.5, 0.4347, 0.9961, 0.3085, 0.9623, 0.5, 0.5, 0.5653, 0.9961, 0.4347, 0.9961, 0.5, 0.5, 0.6915, 0.9623, 0.5653, 0.9961, 0.5, 0.5, 0.8046, 0.897, 0.6915, 0.9623, 0.5, 0.5, 0.897, 0.8046, 0.8046, 0.897, 0.5, 0.5, 0.9623, 0.6915, 0.897, 0.8046, 0.5, 0.5, 0.9961, 0.5653, 0.9623, 0.6915, 0.5, 0.5, 0.9961, 0.4347, 0.9961, 0.5653, 0.5, 0.5, 0.9623, 0.3085, 0.9961, 0.4347])
me_high.materials.append(mat_a2)
me_high.update()

# ---- objects
ob_main = bpy.data.objects.new('main', me_main)
ob_low = bpy.data.objects.new('low', me_low)
ob_high = bpy.data.objects.new('high', me_high)

# ---- transforms, parenting, visibility, modifiers, constraints
ob_main.location = (0.0, 0.0, 0.0)
_m = ob_main.modifiers.new('Auto Smooth', 'NODES')
_m.node_group = ng_auto_smooth
_gi = [s.identifier for s in ng_auto_smooth.interface.items_tree if s.item_type == 'SOCKET' and s.in_out == 'INPUT']
_m[_gi[1]] = 1.047  # Angle
ob_low.location = (0.0, 0.0, 0.0)
ob_low.hide_render = True
_m = ob_low.modifiers.new('Auto Smooth', 'NODES')
_m.node_group = ng_auto_smooth
_gi = [s.identifier for s in ng_auto_smooth.interface.items_tree if s.item_type == 'SOCKET' and s.in_out == 'INPUT']
_m[_gi[1]] = 1.047  # Angle
ob_high.location = (0.0, 0.0, 0.0)
ob_high.hide_render = True
_m = ob_high.modifiers.new('Auto Smooth', 'NODES')
_m.node_group = ng_auto_smooth
_gi = [s.identifier for s in ng_auto_smooth.interface.items_tree if s.item_type == 'SOCKET' and s.in_out == 'INPUT']
_m[_gi[1]] = 1.047  # Angle

# ---- collection membership
col_collection.objects.link(ob_main)
col_collection.objects.link(ob_low)
col_collection.objects.link(ob_high)

# ---- scene / render settings (as saved in the file)
scene.frame_start = 1; scene.frame_end = 250; scene.frame_set(0)
scene.render.engine = 'CYCLES'
scene.render.film_transparent = True
scene.cycles.preview_pause = True
scene.cycles.sampling_pattern = 'TABULATED_SOBOL'
scene.cycles.use_light_tree = False
scene.cycles.bake_type = 'AO'
scene.view_settings.view_transform = 'Filmic'
bpy.context.view_layer.update()

# ---- added for rendering (the .blend has no active camera and no usable light): camera, sun
cam_auto = bpy.data.cameras.new('AutoCamera')
cam_auto.lens = 50.0
cam_auto.sensor_width = 36.0
cam_auto.clip_end = 1000.0
ob_auto_camera = bpy.data.objects.new('AutoCamera', cam_auto)
scene.collection.objects.link(ob_auto_camera)
ob_auto_camera.location = (0.89927, -1.07912, 0.694416)
ob_auto_camera.rotation_euler = (1.09748, -7.21219e-08, 0.694738)
scene.camera = ob_auto_camera
light_auto_sun = bpy.data.lights.new('AutoSun', 'SUN')
light_auto_sun.energy = 3.0
light_auto_sun.angle = 0.0523599
ob_auto_sun = bpy.data.objects.new('AutoSun', light_auto_sun)
scene.collection.objects.link(ob_auto_sun)
ob_auto_sun.rotation_euler = (0.872665, 0.174533, 0.523599)
bpy.context.view_layer.update()
